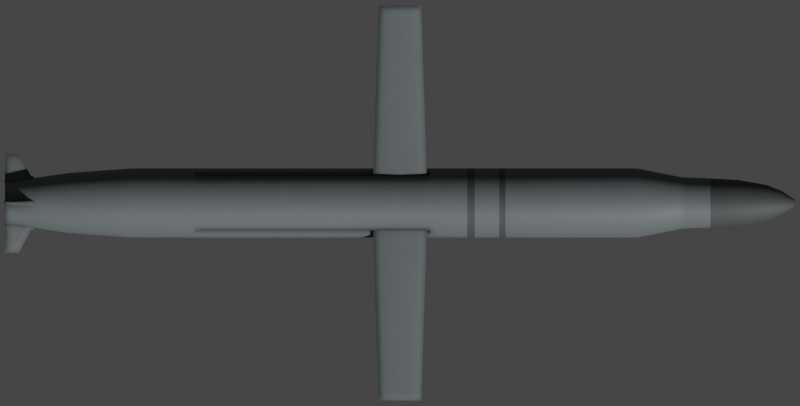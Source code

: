 # Source: Kalibr.blend  (saved by Blender 2.93.20; exported with 4.5.12 LTS)
import bpy
from mathutils import Matrix  # noqa: F401  (used for matrix-valued properties, if any)

bpy.ops.wm.read_factory_settings(use_empty=True)
scene = bpy.context.scene
scene.name = 'Scene'

# ---- collections
col_collection = bpy.data.collections.new('Collection'); scene.collection.children.link(col_collection)

# ---- materials (node trees are filled in below, after node groups)
mat_main = bpy.data.materials.new('Main')
mat_nose = bpy.data.materials.new('Nose')

# ---- node groups
ng_mk48_shader = bpy.data.node_groups.new('Mk48 Shader', 'ShaderNodeTree')
_s = ng_mk48_shader.interface.new_socket(name='BSDF', in_out='OUTPUT', socket_type='NodeSocketShader')
_s = ng_mk48_shader.interface.new_socket(name='Color', in_out='INPUT', socket_type='NodeSocketColor')
_s.default_value = (0.2529, 0.2529, 0.2529, 1.0)
_s = ng_mk48_shader.interface.new_socket(name='Roughness', in_out='INPUT', socket_type='NodeSocketFloat')
_s.subtype = 'FACTOR'
_s.default_value = 0.5
_s.min_value = 0.0
_s.max_value = 1.0
_s = ng_mk48_shader.interface.new_socket(name='Metallic', in_out='INPUT', socket_type='NodeSocketFloat')
_s.subtype = 'FACTOR'
_s.default_value = 1.0
_s.min_value = 0.0
_s.max_value = 1.0
_N = ng_mk48_shader.nodes; _L = ng_mk48_shader.links
n0 = _N.new('NodeGroupOutput'); n0.name = 'Group Output'; n0.location = (421, 0)
n1 = _N.new('ShaderNodeBsdfPrincipled'); n1.name = 'Principled BSDF'; n1.location = (131, 46)
n1.distribution = 'GGX'
n1.subsurface_method = 'BURLEY'
n1.inputs[3].default_value = 1.45
n1.inputs[27].default_value = (0.0, 0.0, 0.0, 1.0)
n1.inputs[28].default_value = 1.0
n2 = _N.new('ShaderNodeAmbientOcclusion'); n2.name = 'Ambient Occlusion'; n2.location = (-85, 128)
n2.samples = 8
n3 = _N.new('ShaderNodeBevel'); n3.name = 'Bevel'; n3.location = (-265, -248)
n3.inputs[0].default_value = 0.1
n4 = _N.new('NodeGroupInput'); n4.name = 'Mk48 Shader'; n4.location = (-468, -27)
n5 = _N.new('ShaderNodeNewGeometry'); n5.name = 'Geometry'; n5.location = (-875, -245)
n6 = _N.new('ShaderNodeBump'); n6.name = 'Bump'; n6.location = (-470, -299)
n6.inputs[0].default_value = 0.01
n6.inputs[1].default_value = 1.0
n6.inputs[2].default_value = 1.0
n7 = _N.new('ShaderNodeTexNoise'); n7.name = 'Noise Texture'; n7.location = (-671, -234)
n7.inputs[2].default_value = 2.0
_L.new(n1.outputs[0], n0.inputs[0])
_L.new(n2.outputs[0], n1.inputs[0])
_L.new(n4.outputs[0], n2.inputs[0])
_L.new(n4.outputs[1], n1.inputs[2])
_L.new(n4.outputs[2], n1.inputs[1])
_L.new(n3.outputs[0], n2.inputs[2])
_L.new(n5.outputs[0], n7.inputs[0])
_L.new(n7.outputs[0], n6.inputs[3])
_L.new(n6.outputs[0], n3.inputs[1])
_L.new(n3.outputs[0], n1.inputs[5])
n0.is_active_output = True
ng_auto_smooth = bpy.data.node_groups.new('Auto Smooth', 'GeometryNodeTree')
_s = ng_auto_smooth.interface.new_socket(name='Geometry', in_out='OUTPUT', socket_type='NodeSocketGeometry')
_s = ng_auto_smooth.interface.new_socket(name='Geometry', in_out='INPUT', socket_type='NodeSocketGeometry')
_s = ng_auto_smooth.interface.new_socket(name='Angle', in_out='INPUT', socket_type='NodeSocketFloat')
_s.subtype = 'ANGLE'
_s.min_value = 0.0
_s.max_value = 3.142
ng_auto_smooth.is_modifier = True
_N = ng_auto_smooth.nodes; _L = ng_auto_smooth.links
n0 = _N.new('NodeGroupOutput'); n0.name = 'Group Output'; n0.location = (480, -100)
n1 = _N.new('NodeGroupInput'); n1.name = 'Group Input'; n1.location = (-420, -300)
n2 = _N.new('NodeGroupInput'); n2.name = 'Group Input.001'; n2.location = (-60, -100)
n3 = _N.new('GeometryNodeSetShadeSmooth'); n3.name = 'Set Shade Smooth'; n3.location = (120, -100)
n3.domain = 'EDGE'
n4 = _N.new('GeometryNodeSetShadeSmooth'); n4.name = 'Set Shade Smooth.001'; n4.location = (300, -100)
n5 = _N.new('GeometryNodeInputMeshEdgeAngle'); n5.name = 'Edge Angle'; n5.location = (-420, -220)
n6 = _N.new('GeometryNodeInputEdgeSmooth'); n6.name = 'Is Edge Smooth'; n6.location = (-60, -160)
n7 = _N.new('GeometryNodeInputShadeSmooth'); n7.name = 'Is Face Smooth'; n7.location = (-240, -340)
n8 = _N.new('FunctionNodeBooleanMath'); n8.name = 'Boolean Math'; n8.location = (-60, -220)
n9 = _N.new('FunctionNodeCompare'); n9.name = 'Compare'; n9.location = (-240, -180)
n9.operation = 'LESS_EQUAL'
_L.new(n5.outputs[0], n9.inputs[0])
_L.new(n4.outputs[0], n0.inputs[0])
_L.new(n1.outputs[1], n9.inputs[1])
_L.new(n9.outputs[0], n8.inputs[0])
_L.new(n7.outputs[0], n8.inputs[1])
_L.new(n2.outputs[0], n3.inputs[0])
_L.new(n6.outputs[0], n3.inputs[1])
_L.new(n3.outputs[0], n4.inputs[0])
_L.new(n8.outputs[0], n3.inputs[2])
n0.is_active_output = True

# ---- material node trees
mat_main.use_nodes = True; mat_main.node_tree.nodes.clear()
_N = mat_main.node_tree.nodes; _L = mat_main.node_tree.links
n0 = _N.new('ShaderNodeOutputMaterial'); n0.name = 'Material Output'; n0.location = (300, 300)
n1 = _N.new('ShaderNodeGroup'); n1.name = 'Mk48 Shader'; n1.location = (95, 311)
n1.label = 'Mk48 Shader'
n1.node_tree = ng_mk48_shader
n1.inputs[0].default_value = (0.1192, 0.1386, 0.1424, 0.0)
n1.inputs[1].default_value = 0.6
n1.inputs[2].default_value = 0.0
_L.new(n1.outputs[0], n0.inputs[0])
n0.is_active_output = True
mat_nose.use_nodes = True; mat_nose.node_tree.nodes.clear()
_N = mat_nose.node_tree.nodes; _L = mat_nose.node_tree.links
n0 = _N.new('ShaderNodeOutputMaterial'); n0.name = 'Material Output'; n0.location = (300, 300)
n1 = _N.new('ShaderNodeGroup'); n1.name = 'Mk48 Shader'; n1.location = (95, 311)
n1.label = 'Mk48 Shader'
n1.node_tree = ng_mk48_shader
n1.inputs[0].default_value = (0.05382, 0.0621, 0.06372, 0.0)
n1.inputs[1].default_value = 0.65
n1.inputs[2].default_value = 0.0
_L.new(n1.outputs[0], n0.inputs[0])
n0.is_active_output = True

# ---- world
world_world = bpy.data.worlds.new('World'); scene.world = world_world
world_world.use_sun_shadow = False
world_world.sun_shadow_jitter_overblur = 0.0

# ---- cameras
cam_camera = bpy.data.cameras.new('Camera')
cam_camera.type = 'ORTHO'
cam_camera.clip_end = 100.0
cam_camera.ortho_scale = 8.1
cam_camera.show_mist = True

# ---- meshes
me_cylinder = bpy.data.meshes.new('Cylinder')
me_cylinder.from_pydata([(-4.0, 0.2104, 3.79e-08), (4.0, 0.03507, -8.207e-08), (-4.0, 0.2064, -0.04105), (4.0, 0.03439, -0.006841), (-4.0, 0.1944, -0.08052), (4.0, 0.0324, -0.01342), (-4.0, 0.1749, -0.1169), (4.0, 0.02916, -0.01948), (-4.0, 0.1488, -0.1488), (4.0, 0.0248, -0.0248), (-4.0, 0.1169, -0.1749), (4.0, 0.01948, -0.02916), (-4.0, 0.08052, -0.1944), (4.0, 0.01342, -0.0324), (-4.0, 0.04105, -0.2064), (4.0, 0.006841, -0.03439), (-4.0, 1.017e-07, -0.2104), (4.0, 1.358e-07, -0.03507), (-4.0, -0.04105, -0.2064), (4.0, -0.006841, -0.03439), (-4.0, -0.08052, -0.1944), (4.0, -0.01342, -0.0324), (-4.0, -0.1169, -0.1749), (4.0, -0.01948, -0.02916), (-4.0, -0.1488, -0.1488), (4.0, -0.0248, -0.0248), (-4.0, -0.1749, -0.1169), (4.0, -0.02916, -0.01948), (-4.0, -0.1944, -0.08052), (4.0, -0.0324, -0.01342), (-4.0, -0.2064, -0.04105), (4.0, -0.03439, -0.006841), (-4.0, -0.2104, 2.331e-07), (4.0, -0.03507, -8.207e-08), (-4.0, -0.2064, 0.04105), (4.0, -0.03439, 0.006841), (-4.0, -0.1944, 0.08052), (4.0, -0.0324, 0.01342), (-4.0, -0.1749, 0.1169), (4.0, -0.02916, 0.01948), (-4.0, -0.1488, 0.1488), (4.0, -0.0248, 0.0248), (-4.0, -0.1169, 0.1749), (4.0, -0.01948, 0.02916), (-4.0, -0.08052, 0.1944), (4.0, -0.01342, 0.0324), (-4.0, -0.04105, 0.2064), (4.0, -0.006841, 0.03439), (-4.0, 2.89e-07, 0.2104), (4.0, 1.67e-07, 0.03507), (-4.0, 0.04105, 0.2064), (4.0, 0.006841, 0.03439), (-4.0, 0.08052, 0.1944), (4.0, 0.01342, 0.0324), (-4.0, 0.1169, 0.1749), (4.0, 0.01948, 0.02916), (-4.0, 0.1488, 0.1488), (4.0, 0.0248, 0.0248), (-4.0, 0.1749, 0.1169), (4.0, 0.02916, 0.01948), (-4.0, 0.1944, 0.08052), (4.0, 0.0324, 0.01342), (-4.0, 0.2064, 0.04105), (4.0, 0.03439, 0.006841), (2.4, 0.3507, -3.802e-09), (2.4, 0.3439, -0.06841), (2.4, 0.324, -0.1342), (2.4, 0.2916, -0.1948), (2.4, 0.248, -0.248), (2.4, 0.1948, -0.2916), (2.4, 0.1342, -0.324), (2.4, 0.06841, -0.3439), (2.4, 7.445e-08, -0.3507), (2.4, -0.06841, -0.3439), (2.4, -0.1342, -0.324), (2.4, -0.1948, -0.2916), (2.4, -0.248, -0.248), (2.4, -0.2916, -0.1948), (2.4, -0.324, -0.1342), (2.4, -0.3439, -0.06841), (2.4, -0.3507, 6.126e-08), (2.4, -0.3439, 0.06841), (2.4, -0.324, 0.1342), (2.4, -0.2916, 0.1948), (2.4, -0.248, 0.248), (2.4, -0.1948, 0.2916), (2.4, -0.1342, 0.324), (2.4, -0.06841, 0.3439), (2.4, 3.866e-07, 0.3507), (2.4, 0.06841, 0.3439), (2.4, 0.1342, 0.324), (2.4, 0.1948, 0.2916), (2.4, 0.248, 0.248), (2.4, 0.2916, 0.1948), (2.4, 0.324, 0.1342), (2.4, 0.3439, 0.06841), (-2.72, 0.3439, -0.06841), (-2.72, 0.324, -0.1342), (-2.72, 0.2916, -0.1948), (-2.72, 0.248, -0.248), (-2.72, 0.1948, -0.2916), (-2.72, 0.1342, -0.324), (-2.72, 0.06841, -0.3439), (-2.72, 7.445e-08, -0.3507), (-2.72, -0.06841, -0.3439), (-2.72, -0.1342, -0.324), (-2.72, -0.1948, -0.2916), (-2.72, -0.248, -0.248), (-2.72, -0.2916, -0.1948), (-2.72, -0.324, -0.1342), (-2.72, -0.3439, -0.06841), (-2.72, -0.3507, 2.695e-07), (-2.72, -0.3439, 0.06841), (-2.72, -0.324, 0.1342), (-2.72, -0.2916, 0.1948), (-2.72, -0.248, 0.248), (-2.72, -0.1948, 0.2916), (-2.72, -0.1342, 0.324), (-2.72, -0.06841, 0.3439), (-2.72, 3.866e-07, 0.3507), (-2.72, 0.06841, 0.3439), (-2.72, 0.1342, 0.324), (-2.72, 0.1948, 0.2916), (-2.72, 0.248, 0.248), (-2.72, 0.2916, 0.1948), (-2.72, 0.324, 0.1342), (-2.72, 0.3439, 0.06841), (-2.72, 0.3507, -3.802e-09), (-3.36, 0.298, -0.05928), (-3.36, 0.2807, -0.1163), (-3.36, 0.2527, -0.1688), (-3.36, 0.2149, -0.2149), (-3.36, 0.1688, -0.2527), (-3.36, 0.1163, -0.2807), (-3.36, 0.05928, -0.298), (-3.36, 8.262e-08, -0.3039), (-3.36, -0.05928, -0.298), (-3.36, -0.1163, -0.2807), (-3.36, -0.1688, -0.2527), (-3.36, -0.2149, -0.2149), (-3.36, -0.2527, -0.1688), (-3.36, -0.2807, -0.1163), (-3.36, -0.298, -0.05928), (-3.36, -0.3039, 2.649e-07), (-3.36, -0.298, 0.05928), (-3.36, -0.2807, 0.1163), (-3.36, -0.2527, 0.1688), (-3.36, -0.2149, 0.2149), (-3.36, -0.1688, 0.2527), (-3.36, -0.1163, 0.2807), (-3.36, -0.05928, 0.298), (-3.36, 3.531e-07, 0.3039), (-3.36, 0.05928, 0.298), (-3.36, 0.1163, 0.2807), (-3.36, 0.1688, 0.2527), (-3.36, 0.2149, 0.2149), (-3.36, 0.2527, 0.1688), (-3.36, 0.2807, 0.1163), (-3.36, 0.298, 0.05928), (-3.36, 0.3039, 1.123e-08), (2.857, 0.2606, -2.614e-08), (2.857, 0.2556, -0.05084), (2.857, 0.2407, -0.09972), (2.857, 0.2167, -0.1448), (2.857, 0.1843, -0.1843), (2.857, 0.1448, -0.2167), (2.857, 0.09972, -0.2407), (2.857, 0.05084, -0.2556), (2.857, 9.197e-08, -0.2606), (2.857, -0.05084, -0.2556), (2.857, -0.09972, -0.2407), (2.857, -0.1448, -0.2167), (2.857, -0.1843, -0.1843), (2.857, -0.2167, -0.1448), (2.857, -0.2407, -0.09972), (2.857, -0.2556, -0.05084), (2.857, -0.2606, 2.035e-08), (2.857, -0.2556, 0.05084), (2.857, -0.2407, 0.09972), (2.857, -0.2167, 0.1448), (2.857, -0.1843, 0.1843), (2.857, -0.1448, 0.2167), (2.857, -0.09972, 0.2407), (2.857, -0.05084, 0.2556), (2.857, 3.239e-07, 0.2606), (2.857, 0.05084, 0.2556), (2.857, 0.09972, 0.2407), (2.857, 0.1448, 0.2167), (2.857, 0.1843, 0.1843), (2.857, 0.2167, 0.1448), (2.857, 0.2407, 0.09972), (2.857, 0.2556, 0.05084), (3.428, 0.2335, -3.951e-08), (3.428, 0.229, -0.04555), (3.428, 0.2157, -0.08935), (3.428, 0.1941, -0.1297), (3.428, 0.1651, -0.1651), (3.428, 0.1297, -0.1941), (3.428, 0.08935, -0.2157), (3.428, 0.04555, -0.229), (3.428, 9.678e-08, -0.2335), (3.428, -0.04555, -0.229), (3.428, -0.08935, -0.2157), (3.428, -0.1297, -0.1941), (3.428, -0.1651, -0.1651), (3.428, -0.1941, -0.1297), (3.428, -0.2157, -0.08935), (3.428, -0.229, -0.04555), (3.428, -0.2335, -2.791e-09), (3.428, -0.229, 0.04555), (3.428, -0.2157, 0.08935), (3.428, -0.1941, 0.1297), (3.428, -0.1651, 0.1651), (3.428, -0.1297, 0.1941), (3.428, -0.08935, 0.2157), (3.428, -0.04555, 0.229), (3.428, 3.046e-07, 0.2335), (3.428, 0.04555, 0.229), (3.428, 0.08935, 0.2157), (3.428, 0.1297, 0.1941), (3.428, 0.1651, 0.1651), (3.428, 0.1941, 0.1297), (3.428, 0.2157, 0.08935), (3.428, 0.229, 0.04555), (3.714, 0.1826, -5.247e-08), (3.714, 0.179, -0.03562), (3.714, 0.1687, -0.06986), (3.714, 0.1518, -0.1014), (3.714, 0.1291, -0.1291), (3.714, 0.1014, -0.1518), (3.714, 0.06986, -0.1687), (3.714, 0.03562, -0.179), (3.714, 1.062e-07, -0.1826), (3.714, -0.03562, -0.179), (3.714, -0.06986, -0.1687), (3.714, -0.1014, -0.1518), (3.714, -0.1291, -0.1291), (3.714, -0.1518, -0.1014), (3.714, -0.1687, -0.06986), (3.714, -0.179, -0.03562), (3.714, -0.1826, -2.758e-08), (3.714, -0.179, 0.03562), (3.714, -0.1687, 0.06986), (3.714, -0.1518, 0.1014), (3.714, -0.1291, 0.1291), (3.714, -0.1014, 0.1518), (3.714, -0.06986, 0.1687), (3.714, -0.03561, 0.179), (3.714, 2.687e-07, 0.1826), (3.714, 0.03562, 0.179), (3.714, 0.06986, 0.1687), (3.714, 0.1014, 0.1518), (3.714, 0.1291, 0.1291), (3.714, 0.1518, 0.1014), (3.714, 0.1687, 0.06986), (3.714, 0.179, 0.03561), (3.143, 0.244, -0.04853), (3.143, 0.2298, -0.09519), (3.143, 0.2068, -0.1382), (3.143, 0.1759, -0.1759), (3.143, 0.1382, -0.2068), (3.143, 0.09519, -0.2298), (3.143, 0.04853, -0.244), (3.143, 9.366e-08, -0.2488), (3.143, -0.04853, -0.244), (3.143, -0.09519, -0.2298), (3.143, -0.1382, -0.2068), (3.143, -0.1759, -0.1759), (3.143, -0.2068, -0.1382), (3.143, -0.2298, -0.09519), (3.143, -0.244, -0.04853), (3.143, -0.2488, 8.77e-09), (3.143, -0.244, 0.04853), (3.143, -0.2298, 0.09519), (3.143, -0.2068, 0.1382), (3.143, -0.1759, 0.1759), (3.143, -0.1382, 0.2068), (3.143, -0.09519, 0.2298), (3.143, -0.04853, 0.244), (3.143, 3.151e-07, 0.2488), (3.143, 0.04853, 0.244), (3.143, 0.09519, 0.2298), (3.143, 0.1382, 0.2068), (3.143, 0.1759, 0.1759), (3.143, 0.2068, 0.1382), (3.143, 0.2298, 0.09519), (3.143, 0.244, 0.04853), (3.143, 0.2488, -3.315e-08), (3.857, 0.1257, -6.295e-08), (3.857, 0.1233, -0.02453), (3.857, 0.1162, -0.04812), (3.857, 0.1045, -0.06986), (3.857, 0.08891, -0.08891), (3.857, 0.06986, -0.1045), (3.857, 0.04812, -0.1162), (3.857, 0.02453, -0.1233), (3.857, 1.175e-07, -0.1257), (3.857, -0.02453, -0.1233), (3.857, -0.04812, -0.1162), (3.857, -0.06986, -0.1045), (3.857, -0.08891, -0.08891), (3.857, -0.1045, -0.06986), (3.857, -0.1162, -0.04812), (3.857, -0.1233, -0.02453), (3.857, -0.1257, -4.857e-08), (3.857, -0.1233, 0.02453), (3.857, -0.1162, 0.04812), (3.857, -0.1045, 0.06986), (3.857, -0.08891, 0.08891), (3.857, -0.06986, 0.1045), (3.857, -0.04812, 0.1162), (3.857, -0.02453, 0.1233), (3.857, 2.295e-07, 0.1257), (3.857, 0.02453, 0.1233), (3.857, 0.04812, 0.1162), (3.857, 0.06986, 0.1045), (3.857, 0.08891, 0.08891), (3.857, 0.1045, 0.06986), (3.857, 0.1162, 0.04812), (3.857, 0.1233, 0.02453), (0.6809, 0.3507, -3.802e-09), (0.6809, 0.3439, -0.06841), (0.6809, 0.324, -0.1342), (0.6809, 0.2916, -0.1948), (0.6809, 0.248, -0.248), (0.6809, 0.1948, -0.2916), (0.6809, 0.1342, -0.324), (0.6809, 0.06841, -0.3439), (0.6809, 7.445e-08, -0.3507), (0.6809, -0.06841, -0.3439), (0.6809, -0.1342, -0.324), (0.6809, -0.1948, -0.2916), (0.6809, -0.248, -0.248), (0.6809, -0.2916, -0.1948), (0.6809, -0.324, -0.1342), (0.6809, -0.3439, -0.06841), (0.6809, -0.3507, 1.356e-07), (0.6809, -0.3439, 0.06841), (0.6809, -0.324, 0.1342), (0.6809, -0.2916, 0.1948), (0.6809, -0.248, 0.248), (0.6809, -0.1948, 0.2916), (0.6809, -0.1342, 0.324), (0.6809, -0.06841, 0.3439), (0.6809, 3.866e-07, 0.3507), (0.6809, 0.06841, 0.3439), (0.6809, 0.1342, 0.324), (0.6809, 0.1948, 0.2916), (0.6809, 0.248, 0.248), (0.6809, 0.2916, 0.1948), (0.6809, 0.324, 0.1342), (0.6809, 0.3439, 0.06841), (0.7565, 0.3507, -3.802e-09), (0.7565, 0.3439, -0.06841), (0.7565, 0.324, -0.1342), (0.7565, 0.2916, -0.1948), (0.7565, 0.248, -0.248), (0.7565, 0.1948, -0.2916), (0.7565, 0.1342, -0.324), (0.7565, 0.06841, -0.3439), (0.7565, 7.445e-08, -0.3507), (0.7565, -0.06841, -0.3439), (0.7565, -0.1342, -0.324), (0.7565, -0.1948, -0.2916), (0.7565, -0.248, -0.248), (0.7565, -0.2916, -0.1948), (0.7565, -0.324, -0.1342), (0.7565, -0.3439, -0.06841), (0.7565, -0.3507, 1.325e-07), (0.7565, -0.3439, 0.06841), (0.7565, -0.324, 0.1342), (0.7565, -0.2916, 0.1948), (0.7565, -0.248, 0.248), (0.7565, -0.1948, 0.2916), (0.7565, -0.1342, 0.324), (0.7565, -0.06841, 0.3439), (0.7565, 3.866e-07, 0.3507), (0.7565, 0.06841, 0.3439), (0.7565, 0.1342, 0.324), (0.7565, 0.1948, 0.2916), (0.7565, 0.248, 0.248), (0.7565, 0.2916, 0.1948), (0.7565, 0.324, 0.1342), (0.7565, 0.3439, 0.06841), (1.005, 0.3507, -3.802e-09), (1.005, 0.3439, -0.06841), (1.005, 0.324, -0.1342), (1.005, 0.2916, -0.1948), (1.005, 0.248, -0.248), (1.005, 0.1948, -0.2916), (1.005, 0.1342, -0.324), (1.005, 0.06841, -0.3439), (1.005, 7.445e-08, -0.3507), (1.005, -0.06841, -0.3439), (1.005, -0.1342, -0.324), (1.005, -0.1948, -0.2916), (1.005, -0.248, -0.248), (1.005, -0.2916, -0.1948), (1.005, -0.324, -0.1342), (1.005, -0.3439, -0.06841), (1.005, -0.3507, 8.171e-08), (1.005, -0.3439, 0.06841), (1.005, -0.324, 0.1342), (1.005, -0.2916, 0.1948), (1.005, -0.248, 0.248), (1.005, -0.1948, 0.2916), (1.005, -0.1342, 0.324), (1.005, -0.06841, 0.3439), (1.005, 3.866e-07, 0.3507), (1.005, 0.06841, 0.3439), (1.005, 0.1342, 0.324), (1.005, 0.1948, 0.2916), (1.005, 0.248, 0.248), (1.005, 0.2916, 0.1948), (1.005, 0.324, 0.1342), (1.005, 0.3439, 0.06841), (1.069, 0.3507, -3.802e-09), (1.069, 0.3439, -0.06841), (1.069, 0.324, -0.1342), (1.069, 0.2916, -0.1948), (1.069, 0.248, -0.248), (1.069, 0.1948, -0.2916), (1.069, 0.1342, -0.324), (1.069, 0.06841, -0.3439), (1.069, 7.445e-08, -0.3507), (1.069, -0.06841, -0.3439), (1.069, -0.1342, -0.324), (1.069, -0.1948, -0.2916), (1.069, -0.248, -0.248), (1.069, -0.2916, -0.1948), (1.069, -0.324, -0.1342), (1.069, -0.3439, -0.06841), (1.069, -0.3507, 7.908e-08), (1.069, -0.3439, 0.06841), (1.069, -0.324, 0.1342), (1.069, -0.2916, 0.1948), (1.069, -0.248, 0.248), (1.069, -0.1948, 0.2916), (1.069, -0.1342, 0.324), (1.069, -0.06841, 0.3439), (1.069, 3.866e-07, 0.3507), (1.069, 0.06841, 0.3439), (1.069, 0.1342, 0.324), (1.069, 0.1948, 0.2916), (1.069, 0.248, 0.248), (1.069, 0.2916, 0.1948), (1.069, 0.324, 0.1342), (1.069, 0.3439, 0.06841)], [], [(288, 1, 3, 289), (289, 3, 5, 290), (290, 5, 7, 291), (291, 7, 9, 292), (292, 9, 11, 293), (293, 11, 13, 294), (294, 13, 15, 295), (295, 15, 17, 296), (296, 17, 19, 297), (297, 19, 21, 298), (298, 21, 23, 299), (299, 23, 25, 300), (300, 25, 27, 301), (301, 27, 29, 302), (302, 29, 31, 303), (303, 31, 33, 304), (304, 33, 35, 305), (305, 35, 37, 306), (306, 37, 39, 307), (307, 39, 41, 308), (308, 41, 43, 309), (309, 43, 45, 310), (310, 45, 47, 311), (311, 47, 49, 312), (312, 49, 51, 313), (313, 51, 53, 314), (314, 53, 55, 315), (315, 55, 57, 316), (316, 57, 59, 317), (317, 59, 61, 318), (3, 1, 63, 61, 59, 57, 55, 53, 51, 49, 47, 45, 43, 41, 39, 37, 35, 33, 31, 29, 27, 25, 23, 21, 19, 17, 15, 13, 11, 9, 7, 5), (318, 61, 63, 319), (319, 63, 1, 288), (0, 2, 4, 6, 8, 10, 12, 14, 16, 18, 20, 22, 24, 26, 28, 30, 32, 34, 36, 38, 40, 42, 44, 46, 48, 50, 52, 54, 56, 58, 60, 62), (447, 95, 64, 416), (446, 94, 95, 447), (445, 93, 94, 446), (444, 92, 93, 445), (443, 91, 92, 444), (442, 90, 91, 443), (441, 89, 90, 442), (440, 88, 89, 441), (439, 87, 88, 440), (438, 86, 87, 439), (437, 85, 86, 438), (436, 84, 85, 437), (435, 83, 84, 436), (434, 82, 83, 435), (433, 81, 82, 434), (432, 80, 81, 433), (431, 79, 80, 432), (430, 78, 79, 431), (429, 77, 78, 430), (428, 76, 77, 429), (427, 75, 76, 428), (426, 74, 75, 427), (425, 73, 74, 426), (424, 72, 73, 425), (423, 71, 72, 424), (422, 70, 71, 423), (421, 69, 70, 422), (420, 68, 69, 421), (419, 67, 68, 420), (418, 66, 67, 419), (417, 65, 66, 418), (416, 64, 65, 417), (159, 127, 96, 128), (128, 96, 97, 129), (129, 97, 98, 130), (130, 98, 99, 131), (131, 99, 100, 132), (132, 100, 101, 133), (133, 101, 102, 134), (134, 102, 103, 135), (135, 103, 104, 136), (136, 104, 105, 137), (137, 105, 106, 138), (138, 106, 107, 139), (139, 107, 108, 140), (140, 108, 109, 141), (141, 109, 110, 142), (142, 110, 111, 143), (143, 111, 112, 144), (144, 112, 113, 145), (145, 113, 114, 146), (146, 114, 115, 147), (147, 115, 116, 148), (148, 116, 117, 149), (149, 117, 118, 150), (150, 118, 119, 151), (151, 119, 120, 152), (152, 120, 121, 153), (153, 121, 122, 154), (154, 122, 123, 155), (155, 123, 124, 156), (156, 124, 125, 157), (157, 125, 126, 158), (158, 126, 127, 159), (62, 158, 159, 0), (60, 157, 158, 62), (58, 156, 157, 60), (56, 155, 156, 58), (54, 154, 155, 56), (52, 153, 154, 54), (50, 152, 153, 52), (48, 151, 152, 50), (46, 150, 151, 48), (44, 149, 150, 46), (42, 148, 149, 44), (40, 147, 148, 42), (38, 146, 147, 40), (36, 145, 146, 38), (34, 144, 145, 36), (32, 143, 144, 34), (30, 142, 143, 32), (28, 141, 142, 30), (26, 140, 141, 28), (24, 139, 140, 26), (22, 138, 139, 24), (20, 137, 138, 22), (18, 136, 137, 20), (16, 135, 136, 18), (14, 134, 135, 16), (12, 133, 134, 14), (10, 132, 133, 12), (8, 131, 132, 10), (6, 130, 131, 8), (4, 129, 130, 6), (2, 128, 129, 4), (0, 159, 128, 2), (95, 191, 160, 64), (94, 190, 191, 95), (93, 189, 190, 94), (92, 188, 189, 93), (91, 187, 188, 92), (90, 186, 187, 91), (89, 185, 186, 90), (88, 184, 185, 89), (87, 183, 184, 88), (86, 182, 183, 87), (85, 181, 182, 86), (84, 180, 181, 85), (83, 179, 180, 84), (82, 178, 179, 83), (81, 177, 178, 82), (80, 176, 177, 81), (79, 175, 176, 80), (78, 174, 175, 79), (77, 173, 174, 78), (76, 172, 173, 77), (75, 171, 172, 76), (74, 170, 171, 75), (73, 169, 170, 74), (72, 168, 169, 73), (71, 167, 168, 72), (70, 166, 167, 71), (69, 165, 166, 70), (68, 164, 165, 69), (67, 163, 164, 68), (66, 162, 163, 67), (65, 161, 162, 66), (64, 160, 161, 65), (286, 223, 192, 287), (285, 222, 223, 286), (284, 221, 222, 285), (283, 220, 221, 284), (282, 219, 220, 283), (281, 218, 219, 282), (280, 217, 218, 281), (279, 216, 217, 280), (278, 215, 216, 279), (277, 214, 215, 278), (276, 213, 214, 277), (275, 212, 213, 276), (274, 211, 212, 275), (273, 210, 211, 274), (272, 209, 210, 273), (271, 208, 209, 272), (270, 207, 208, 271), (269, 206, 207, 270), (268, 205, 206, 269), (267, 204, 205, 268), (266, 203, 204, 267), (265, 202, 203, 266), (264, 201, 202, 265), (263, 200, 201, 264), (262, 199, 200, 263), (261, 198, 199, 262), (260, 197, 198, 261), (259, 196, 197, 260), (258, 195, 196, 259), (257, 194, 195, 258), (256, 193, 194, 257), (287, 192, 193, 256), (223, 255, 224, 192), (222, 254, 255, 223), (221, 253, 254, 222), (220, 252, 253, 221), (219, 251, 252, 220), (218, 250, 251, 219), (217, 249, 250, 218), (216, 248, 249, 217), (215, 247, 248, 216), (214, 246, 247, 215), (213, 245, 246, 214), (212, 244, 245, 213), (211, 243, 244, 212), (210, 242, 243, 211), (209, 241, 242, 210), (208, 240, 241, 209), (207, 239, 240, 208), (206, 238, 239, 207), (205, 237, 238, 206), (204, 236, 237, 205), (203, 235, 236, 204), (202, 234, 235, 203), (201, 233, 234, 202), (200, 232, 233, 201), (199, 231, 232, 200), (198, 230, 231, 199), (197, 229, 230, 198), (196, 228, 229, 197), (195, 227, 228, 196), (194, 226, 227, 195), (193, 225, 226, 194), (192, 224, 225, 193), (160, 287, 256, 161), (161, 256, 257, 162), (162, 257, 258, 163), (163, 258, 259, 164), (164, 259, 260, 165), (165, 260, 261, 166), (166, 261, 262, 167), (167, 262, 263, 168), (168, 263, 264, 169), (169, 264, 265, 170), (170, 265, 266, 171), (171, 266, 267, 172), (172, 267, 268, 173), (173, 268, 269, 174), (174, 269, 270, 175), (175, 270, 271, 176), (176, 271, 272, 177), (177, 272, 273, 178), (178, 273, 274, 179), (179, 274, 275, 180), (180, 275, 276, 181), (181, 276, 277, 182), (182, 277, 278, 183), (183, 278, 279, 184), (184, 279, 280, 185), (185, 280, 281, 186), (186, 281, 282, 187), (187, 282, 283, 188), (188, 283, 284, 189), (189, 284, 285, 190), (190, 285, 286, 191), (191, 286, 287, 160), (255, 319, 288, 224), (254, 318, 319, 255), (253, 317, 318, 254), (252, 316, 317, 253), (251, 315, 316, 252), (250, 314, 315, 251), (249, 313, 314, 250), (248, 312, 313, 249), (247, 311, 312, 248), (246, 310, 311, 247), (245, 309, 310, 246), (244, 308, 309, 245), (243, 307, 308, 244), (242, 306, 307, 243), (241, 305, 306, 242), (240, 304, 305, 241), (239, 303, 304, 240), (238, 302, 303, 239), (237, 301, 302, 238), (236, 300, 301, 237), (235, 299, 300, 236), (234, 298, 299, 235), (233, 297, 298, 234), (232, 296, 297, 233), (231, 295, 296, 232), (230, 294, 295, 231), (229, 293, 294, 230), (228, 292, 293, 229), (227, 291, 292, 228), (226, 290, 291, 227), (225, 289, 290, 226), (224, 288, 289, 225), (127, 320, 321, 96), (96, 321, 322, 97), (97, 322, 323, 98), (98, 323, 324, 99), (99, 324, 325, 100), (100, 325, 326, 101), (101, 326, 327, 102), (102, 327, 328, 103), (103, 328, 329, 104), (104, 329, 330, 105), (105, 330, 331, 106), (106, 331, 332, 107), (107, 332, 333, 108), (108, 333, 334, 109), (109, 334, 335, 110), (110, 335, 336, 111), (111, 336, 337, 112), (112, 337, 338, 113), (113, 338, 339, 114), (114, 339, 340, 115), (115, 340, 341, 116), (116, 341, 342, 117), (117, 342, 343, 118), (118, 343, 344, 119), (119, 344, 345, 120), (120, 345, 346, 121), (121, 346, 347, 122), (122, 347, 348, 123), (123, 348, 349, 124), (124, 349, 350, 125), (125, 350, 351, 126), (126, 351, 320, 127), (320, 352, 353, 321), (321, 353, 354, 322), (322, 354, 355, 323), (323, 355, 356, 324), (324, 356, 357, 325), (325, 357, 358, 326), (326, 358, 359, 327), (327, 359, 360, 328), (328, 360, 361, 329), (329, 361, 362, 330), (330, 362, 363, 331), (331, 363, 364, 332), (332, 364, 365, 333), (333, 365, 366, 334), (334, 366, 367, 335), (335, 367, 368, 336), (336, 368, 369, 337), (337, 369, 370, 338), (338, 370, 371, 339), (339, 371, 372, 340), (340, 372, 373, 341), (341, 373, 374, 342), (342, 374, 375, 343), (343, 375, 376, 344), (344, 376, 377, 345), (345, 377, 378, 346), (346, 378, 379, 347), (347, 379, 380, 348), (348, 380, 381, 349), (349, 381, 382, 350), (350, 382, 383, 351), (351, 383, 352, 320), (352, 384, 385, 353), (353, 385, 386, 354), (354, 386, 387, 355), (355, 387, 388, 356), (356, 388, 389, 357), (357, 389, 390, 358), (358, 390, 391, 359), (359, 391, 392, 360), (360, 392, 393, 361), (361, 393, 394, 362), (362, 394, 395, 363), (363, 395, 396, 364), (364, 396, 397, 365), (365, 397, 398, 366), (366, 398, 399, 367), (367, 399, 400, 368), (368, 400, 401, 369), (369, 401, 402, 370), (370, 402, 403, 371), (371, 403, 404, 372), (372, 404, 405, 373), (373, 405, 406, 374), (374, 406, 407, 375), (375, 407, 408, 376), (376, 408, 409, 377), (377, 409, 410, 378), (378, 410, 411, 379), (379, 411, 412, 380), (380, 412, 413, 381), (381, 413, 414, 382), (382, 414, 415, 383), (383, 415, 384, 352), (384, 416, 417, 385), (385, 417, 418, 386), (386, 418, 419, 387), (387, 419, 420, 388), (388, 420, 421, 389), (389, 421, 422, 390), (390, 422, 423, 391), (391, 423, 424, 392), (392, 424, 425, 393), (393, 425, 426, 394), (394, 426, 427, 395), (395, 427, 428, 396), (396, 428, 429, 397), (397, 429, 430, 398), (398, 430, 431, 399), (399, 431, 432, 400), (400, 432, 433, 401), (401, 433, 434, 402), (402, 434, 435, 403), (403, 435, 436, 404), (404, 436, 437, 405), (405, 437, 438, 406), (406, 438, 439, 407), (407, 439, 440, 408), (408, 440, 441, 409), (409, 441, 442, 410), (410, 442, 443, 411), (411, 443, 444, 412), (412, 444, 445, 413), (413, 445, 446, 414), (414, 446, 447, 415), (415, 447, 416, 384)])
me_cylinder.polygons.foreach_set('use_smooth', [True] * 418)
me_cylinder.polygons.foreach_set('material_index', [1, 1, 1, 1, 1, 1, 1, 1, 1, 1, 1, 1, 1, 1, 1, 1, 1, 1, 1, 1, 1, 1, 1, 1, 1, 1, 1, 1, 1, 1, 1, 1, 1, 0, 0, 0, 0, 0, 0, 0, 0, 0, 0, 0, 0, 0, 0, 0, 0, 0, 0, 0, 0, 0, 0, 0, 0, 0, 0, 0, 0, 0, 0, 0, 0, 0, 0, 0, 0, 0, 0, 0, 0, 0, 0, 0, 0, 0, 0, 0, 0, 0, 0, 0, 0, 0, 0, 0, 0, 0, 0, 0, 0, 0, 0, 0, 0, 0, 0, 0, 0, 0, 0, 0, 0, 0, 0, 0, 0, 0, 0, 0, 0, 0, 0, 0, 0, 0, 0, 0, 0, 0, 0, 0, 0, 0, 0, 0, 0, 0, 0, 0, 0, 0, 0, 0, 0, 0, 0, 0, 0, 0, 0, 0, 0, 0, 0, 0, 0, 0, 0, 0, 0, 0, 0, 0, 0, 0, 0, 0, 0, 0, 1, 1, 1, 1, 1, 1, 1, 1, 1, 1, 1, 1, 1, 1, 1, 1, 1, 1, 1, 1, 1, 1, 1, 1, 1, 1, 1, 1, 1, 1, 1, 1, 1, 1, 1, 1, 1, 1, 1, 1, 1, 1, 1, 1, 1, 1, 1, 1, 1, 1, 1, 1, 1, 1, 1, 1, 1, 1, 1, 1, 1, 1, 1, 1, 0, 0, 0, 0, 0, 0, 0, 0, 0, 0, 0, 0, 0, 0, 0, 0, 0, 0, 0, 0, 0, 0, 0, 0, 0, 0, 0, 0, 0, 0, 0, 0, 1, 1, 1, 1, 1, 1, 1, 1, 1, 1, 1, 1, 1, 1, 1, 1, 1, 1, 1, 1, 1, 1, 1, 1, 1, 1, 1, 1, 1, 1, 1, 1, 0, 0, 0, 0, 0, 0, 0, 0, 0, 0, 0, 0, 0, 0, 0, 0, 0, 0, 0, 0, 0, 0, 0, 0, 0, 0, 0, 0, 0, 0, 0, 0, 1, 1, 1, 1, 1, 1, 1, 1, 1, 1, 1, 1, 1, 1, 1, 1, 1, 1, 1, 1, 1, 1, 1, 1, 1, 1, 1, 1, 1, 1, 1, 1, 0, 0, 0, 0, 0, 0, 0, 0, 0, 0, 0, 0, 0, 0, 0, 0, 0, 0, 0, 0, 0, 0, 0, 0, 0, 0, 0, 0, 0, 0, 0, 0, 1, 1, 1, 1, 1, 1, 1, 1, 1, 1, 1, 1, 1, 1, 1, 1, 1, 1, 1, 1, 1, 1, 1, 1, 1, 1, 1, 1, 1, 1, 1, 1])
_k = set([(160, 161), (160, 191), (161, 162), (162, 163), (163, 164), (164, 165), (165, 166), (166, 167), (167, 168), (168, 169), (169, 170), (170, 171), (171, 172), (172, 173), (173, 174), (174, 175), (175, 176), (176, 177), (177, 178), (178, 179), (179, 180), (180, 181), (181, 182), (182, 183), (183, 184), (184, 185), (185, 186), (186, 187), (187, 188), (188, 189), (189, 190), (190, 191)])
me_cylinder.attributes.new('sharp_edge', 'BOOLEAN', 'EDGE').data.foreach_set('value', [ (min(e.vertices), max(e.vertices)) in _k for e in me_cylinder.edges])
_uv = me_cylinder.uv_layers.new(name='UVMap')
_uv.uv.foreach_set('vector', [1.0, 0.9911, 1.0, 1.0, 0.9688, 1.0, 0.9688, 0.9911, 0.9688, 0.9911, 0.9688, 1.0, 0.9375, 1.0, 0.9375, 0.9911, 0.9375, 0.9911, 0.9375, 1.0, 0.9062, 1.0, 0.9062, 0.9911, 0.9062, 0.9911, 0.9062, 1.0, 0.875, 1.0, 0.875, 0.9911, 0.875, 0.9911, 0.875, 1.0, 0.8438, 1.0, 0.8438, 0.9911, 0.8438, 0.9911, 0.8438, 1.0, 0.8125, 1.0, 0.8125, 0.9911, 0.8125, 0.9911, 0.8125, 1.0, 0.7812, 1.0, 0.7812, 0.9911, 0.7812, 0.9911, 0.7812, 1.0, 0.75, 1.0, 0.75, 0.9911, 0.75, 0.9911, 0.75, 1.0, 0.7188, 1.0, 0.7188, 0.9911, 0.7188, 0.9911, 0.7188, 1.0, 0.6875, 1.0, 0.6875, 0.9911, 0.6875, 0.9911, 0.6875, 1.0, 0.6562, 1.0, 0.6562, 0.9911, 0.6562, 0.9911, 0.6562, 1.0, 0.625, 1.0, 0.625, 0.9911, 0.625, 0.9911, 0.625, 1.0, 0.5938, 1.0, 0.5938, 0.9911, 0.5938, 0.9911, 0.5938, 1.0, 0.5625, 1.0, 0.5625, 0.9911, 0.5625, 0.9911, 0.5625, 1.0, 0.5312, 1.0, 0.5312, 0.9911, 0.5312, 0.9911, 0.5312, 1.0, 0.5, 1.0, 0.5, 0.9911, 0.5, 0.9911, 0.5, 1.0, 0.4688, 1.0, 0.4688, 0.9911, 0.4688, 0.9911, 0.4688, 1.0, 0.4375, 1.0, 0.4375, 0.9911, 0.4375, 0.9911, 0.4375, 1.0, 0.4062, 1.0, 0.4062, 0.9911, 0.4062, 0.9911, 0.4062, 1.0, 0.375, 1.0, 0.375, 0.9911, 0.375, 0.9911, 0.375, 1.0, 0.3438, 1.0, 0.3438, 0.9911, 0.3438, 0.9911, 0.3438, 1.0, 0.3125, 1.0, 0.3125, 0.9911, 0.3125, 0.9911, 0.3125, 1.0, 0.2812, 1.0, 0.2812, 0.9911, 0.2812, 0.9911, 0.2812, 1.0, 0.25, 1.0, 0.25, 0.9911, 0.25, 0.9911, 0.25, 1.0, 0.2188, 1.0, 0.2188, 0.9911, 0.2188, 0.9911, 0.2188, 1.0, 0.1875, 1.0, 0.1875, 0.9911, 0.1875, 0.9911, 0.1875, 1.0, 0.1562, 1.0, 0.1562, 0.9911, 0.1562, 0.9911, 0.1562, 1.0, 0.125, 1.0, 0.125, 0.9911, 0.125, 0.9911, 0.125, 1.0, 0.09375, 1.0, 0.09375, 0.9911, 0.09375, 0.9911, 0.09375, 1.0, 0.0625, 1.0, 0.0625, 0.9911, 0.2968, 0.4854, 0.25, 0.49, 0.2032, 0.4854, 0.1582, 0.4717, 0.1167, 0.4496, 0.08029, 0.4197, 0.05045, 0.3833, 0.02827, 0.3418, 0.01461, 0.2968, 0.01, 0.25, 0.01461, 0.2032, 0.02827, 0.1582, 0.05045, 0.1167, 0.08029, 0.08029, 0.1167, 0.05045, 0.1582, 0.02827, 0.2032, 0.01461, 0.25, 0.01, 0.2968, 0.01461, 0.3418, 0.02827, 0.3833, 0.05045, 0.4197, 0.08029, 0.4496, 0.1167, 0.4717, 0.1582, 0.4854, 0.2032, 0.49, 0.25, 0.4854, 0.2968, 0.4717, 0.3418, 0.4496, 0.3833, 0.4197, 0.4197, 0.3833, 0.4496, 0.3418, 0.4717, 0.0625, 0.9911, 0.0625, 1.0, 0.03125, 1.0, 0.03125, 0.9911, 0.03125, 0.9911, 0.03125, 1.0, 0.0, 1.0, 0.0, 0.9911, 0.75, 0.49, 0.7968, 0.4854, 0.8418, 0.4717, 0.8833, 0.4496, 0.9197, 0.4197, 0.9496, 0.3833, 0.9717, 0.3418, 0.9854, 0.2968, 0.99, 0.25, 0.9854, 0.2032, 0.9717, 0.1582, 0.9496, 0.1167, 0.9197, 0.08029, 0.8833, 0.05045, 0.8418, 0.02827, 0.7968, 0.01461, 0.75, 0.01, 0.7032, 0.01461, 0.6582, 0.02827, 0.6167, 0.05045, 0.5803, 0.08029, 0.5504, 0.1167, 0.5283, 0.1582, 0.5146, 0.2032, 0.51, 0.25, 0.5146, 0.2968, 0.5283, 0.3418, 0.5504, 0.3833, 0.5803, 0.4197, 0.6167, 0.4496, 0.6582, 0.4717, 0.7032, 0.4854, 0.03125, 0.8726, 0.03125, 0.9, 0.0, 0.9, 0.0, 0.8726, 0.0625, 0.8726, 0.0625, 0.9, 0.03125, 0.9, 0.03125, 0.8726, 0.09375, 0.8726, 0.09375, 0.9, 0.0625, 0.9, 0.0625, 0.8726, 0.125, 0.8726, 0.125, 0.9, 0.09375, 0.9, 0.09375, 0.8726, 0.1562, 0.8726, 0.1562, 0.9, 0.125, 0.9, 0.125, 0.8726, 0.1875, 0.8726, 0.1875, 0.9, 0.1562, 0.9, 0.1562, 0.8726, 0.2188, 0.8726, 0.2188, 0.9, 0.1875, 0.9, 0.1875, 0.8726, 0.25, 0.8726, 0.25, 0.9, 0.2188, 0.9, 0.2188, 0.8726, 0.2812, 0.8726, 0.2812, 0.9, 0.25, 0.9, 0.25, 0.8726, 0.3125, 0.8726, 0.3125, 0.9, 0.2812, 0.9, 0.2812, 0.8726, 0.3438, 0.8726, 0.3438, 0.9, 0.3125, 0.9, 0.3125, 0.8726, 0.375, 0.8726, 0.375, 0.9, 0.3438, 0.9, 0.3438, 0.8726, 0.4062, 0.8726, 0.4063, 0.9, 0.375, 0.9, 0.375, 0.8726, 0.4375, 0.8726, 0.4375, 0.9, 0.4063, 0.9, 0.4062, 0.8726, 0.4688, 0.8726, 0.4688, 0.9, 0.4375, 0.9, 0.4375, 0.8726, 0.5, 0.8726, 0.5, 0.9, 0.4688, 0.9, 0.4688, 0.8726, 0.5312, 0.8726, 0.5312, 0.9, 0.5, 0.9, 0.5, 0.8726, 0.5625, 0.8726, 0.5625, 0.9, 0.5312, 0.9, 0.5312, 0.8726, 0.5938, 0.8726, 0.5938, 0.9, 0.5625, 0.9, 0.5625, 0.8726, 0.625, 0.8726, 0.625, 0.9, 0.5938, 0.9, 0.5938, 0.8726, 0.6562, 0.8726, 0.6562, 0.9, 0.625, 0.9, 0.625, 0.8726, 0.6875, 0.8726, 0.6875, 0.9, 0.6562, 0.9, 0.6562, 0.8726, 0.7188, 0.8726, 0.7188, 0.9, 0.6875, 0.9, 0.6875, 0.8726, 0.75, 0.8726, 0.75, 0.9, 0.7188, 0.9, 0.7188, 0.8726, 0.7813, 0.8726, 0.7812, 0.9, 0.75, 0.9, 0.75, 0.8726, 0.8125, 0.8726, 0.8125, 0.9, 0.7812, 0.9, 0.7813, 0.8726, 0.8438, 0.8726, 0.8438, 0.9, 0.8125, 0.9, 0.8125, 0.8726, 0.875, 0.8726, 0.875, 0.9, 0.8438, 0.9, 0.8438, 0.8726, 0.9063, 0.8726, 0.9062, 0.9, 0.875, 0.9, 0.875, 0.8726, 0.9375, 0.8726, 0.9375, 0.9, 0.9062, 0.9, 0.9063, 0.8726, 0.9688, 0.8726, 0.9687, 0.9, 0.9375, 0.9, 0.9375, 0.8726, 1.0, 0.8726, 1.0, 0.9, 0.9687, 0.9, 0.9688, 0.8726, 1.0, 0.54, 1.0, 0.58, 0.9688, 0.58, 0.9688, 0.54, 0.9688, 0.54, 0.9688, 0.58, 0.9375, 0.58, 0.9375, 0.54, 0.9375, 0.54, 0.9375, 0.58, 0.9062, 0.58, 0.9062, 0.54, 0.9062, 0.54, 0.9062, 0.58, 0.875, 0.58, 0.875, 0.54, 0.875, 0.54, 0.875, 0.58, 0.8438, 0.58, 0.8438, 0.54, 0.8438, 0.54, 0.8438, 0.58, 0.8125, 0.58, 0.8125, 0.54, 0.8125, 0.54, 0.8125, 0.58, 0.7812, 0.58, 0.7812, 0.54, 0.7812, 0.54, 0.7812, 0.58, 0.75, 0.58, 0.75, 0.54, 0.75, 0.54, 0.75, 0.58, 0.7188, 0.58, 0.7188, 0.54, 0.7188, 0.54, 0.7188, 0.58, 0.6875, 0.58, 0.6875, 0.54, 0.6875, 0.54, 0.6875, 0.58, 0.6562, 0.58, 0.6562, 0.54, 0.6562, 0.54, 0.6562, 0.58, 0.625, 0.58, 0.625, 0.54, 0.625, 0.54, 0.625, 0.58, 0.5938, 0.58, 0.5938, 0.54, 0.5938, 0.54, 0.5938, 0.58, 0.5625, 0.58, 0.5625, 0.54, 0.5625, 0.54, 0.5625, 0.58, 0.5312, 0.58, 0.5312, 0.54, 0.5312, 0.54, 0.5312, 0.58, 0.5, 0.58, 0.5, 0.54, 0.5, 0.54, 0.5, 0.58, 0.4688, 0.58, 0.4688, 0.54, 0.4688, 0.54, 0.4688, 0.58, 0.4375, 0.58, 0.4375, 0.54, 0.4375, 0.54, 0.4375, 0.58, 0.4062, 0.58, 0.4062, 0.54, 0.4062, 0.54, 0.4062, 0.58, 0.375, 0.58, 0.375, 0.54, 0.375, 0.54, 0.375, 0.58, 0.3438, 0.58, 0.3438, 0.54, 0.3438, 0.54, 0.3438, 0.58, 0.3125, 0.58, 0.3125, 0.54, 0.3125, 0.54, 0.3125, 0.58, 0.2812, 0.58, 0.2812, 0.54, 0.2812, 0.54, 0.2812, 0.58, 0.25, 0.58, 0.25, 0.54, 0.25, 0.54, 0.25, 0.58, 0.2188, 0.58, 0.2188, 0.54, 0.2188, 0.54, 0.2188, 0.58, 0.1875, 0.58, 0.1875, 0.54, 0.1875, 0.54, 0.1875, 0.58, 0.1562, 0.58, 0.1562, 0.54, 0.1562, 0.54, 0.1562, 0.58, 0.125, 0.58, 0.125, 0.54, 0.125, 0.54, 0.125, 0.58, 0.09375, 0.58, 0.09375, 0.54, 0.09375, 0.54, 0.09375, 0.58, 0.0625, 0.58, 0.0625, 0.54, 0.0625, 0.54, 0.0625, 0.58, 0.03125, 0.58, 0.03125, 0.54, 0.03125, 0.54, 0.03125, 0.58, 0.0, 0.58, 0.0, 0.54, 0.03125, 0.5, 0.03125, 0.54, 0.0, 0.54, 0.0, 0.5, 0.0625, 0.5, 0.0625, 0.54, 0.03125, 0.54, 0.03125, 0.5, 0.09375, 0.5, 0.09375, 0.54, 0.0625, 0.54, 0.0625, 0.5, 0.125, 0.5, 0.125, 0.54, 0.09375, 0.54, 0.09375, 0.5, 0.1562, 0.5, 0.1562, 0.54, 0.125, 0.54, 0.125, 0.5, 0.1875, 0.5, 0.1875, 0.54, 0.1562, 0.54, 0.1562, 0.5, 0.2188, 0.5, 0.2188, 0.54, 0.1875, 0.54, 0.1875, 0.5, 0.25, 0.5, 0.25, 0.54, 0.2188, 0.54, 0.2188, 0.5, 0.2812, 0.5, 0.2812, 0.54, 0.25, 0.54, 0.25, 0.5, 0.3125, 0.5, 0.3125, 0.54, 0.2812, 0.54, 0.2812, 0.5, 0.3438, 0.5, 0.3438, 0.54, 0.3125, 0.54, 0.3125, 0.5, 0.375, 0.5, 0.375, 0.54, 0.3438, 0.54, 0.3438, 0.5, 0.4062, 0.5, 0.4062, 0.54, 0.375, 0.54, 0.375, 0.5, 0.4375, 0.5, 0.4375, 0.54, 0.4062, 0.54, 0.4062, 0.5, 0.4688, 0.5, 0.4688, 0.54, 0.4375, 0.54, 0.4375, 0.5, 0.5, 0.5, 0.5, 0.54, 0.4688, 0.54, 0.4688, 0.5, 0.5312, 0.5, 0.5312, 0.54, 0.5, 0.54, 0.5, 0.5, 0.5625, 0.5, 0.5625, 0.54, 0.5312, 0.54, 0.5312, 0.5, 0.5938, 0.5, 0.5938, 0.54, 0.5625, 0.54, 0.5625, 0.5, 0.625, 0.5, 0.625, 0.54, 0.5938, 0.54, 0.5938, 0.5, 0.6562, 0.5, 0.6562, 0.54, 0.625, 0.54, 0.625, 0.5, 0.6875, 0.5, 0.6875, 0.54, 0.6562, 0.54, 0.6562, 0.5, 0.7188, 0.5, 0.7188, 0.54, 0.6875, 0.54, 0.6875, 0.5, 0.75, 0.5, 0.75, 0.54, 0.7188, 0.54, 0.7188, 0.5, 0.7812, 0.5, 0.7812, 0.54, 0.75, 0.54, 0.75, 0.5, 0.8125, 0.5, 0.8125, 0.54, 0.7812, 0.54, 0.7812, 0.5, 0.8438, 0.5, 0.8438, 0.54, 0.8125, 0.54, 0.8125, 0.5, 0.875, 0.5, 0.875, 0.54, 0.8438, 0.54, 0.8438, 0.5, 0.9062, 0.5, 0.9062, 0.54, 0.875, 0.54, 0.875, 0.5, 0.9375, 0.5, 0.9375, 0.54, 0.9062, 0.54, 0.9062, 0.5, 0.9688, 0.5, 0.9688, 0.54, 0.9375, 0.54, 0.9375, 0.5, 1.0, 0.5, 1.0, 0.54, 0.9688, 0.54, 0.9688, 0.5, 0.03125, 0.9, 0.03125, 0.9285, 0.0, 0.9285, 0.0, 0.9, 0.0625, 0.9, 0.0625, 0.9285, 0.03125, 0.9285, 0.03125, 0.9, 0.09375, 0.9, 0.09375, 0.9285, 0.0625, 0.9285, 0.0625, 0.9, 0.125, 0.9, 0.125, 0.9285, 0.09375, 0.9285, 0.09375, 0.9, 0.1562, 0.9, 0.1562, 0.9285, 0.125, 0.9285, 0.125, 0.9, 0.1875, 0.9, 0.1875, 0.9285, 0.1562, 0.9285, 0.1562, 0.9, 0.2188, 0.9, 0.2188, 0.9285, 0.1875, 0.9285, 0.1875, 0.9, 0.25, 0.9, 0.25, 0.9285, 0.2188, 0.9285, 0.2188, 0.9, 0.2812, 0.9, 0.2812, 0.9285, 0.25, 0.9285, 0.25, 0.9, 0.3125, 0.9, 0.3125, 0.9285, 0.2812, 0.9285, 0.2812, 0.9, 0.3438, 0.9, 0.3438, 0.9285, 0.3125, 0.9285, 0.3125, 0.9, 0.375, 0.9, 0.375, 0.9285, 0.3438, 0.9285, 0.3438, 0.9, 0.4063, 0.9, 0.4062, 0.9285, 0.375, 0.9285, 0.375, 0.9, 0.4375, 0.9, 0.4375, 0.9285, 0.4062, 0.9285, 0.4063, 0.9, 0.4688, 0.9, 0.4687, 0.9285, 0.4375, 0.9285, 0.4375, 0.9, 0.5, 0.9, 0.5, 0.9285, 0.4687, 0.9285, 0.4688, 0.9, 0.5312, 0.9, 0.5312, 0.9285, 0.5, 0.9285, 0.5, 0.9, 0.5625, 0.9, 0.5625, 0.9285, 0.5312, 0.9285, 0.5312, 0.9, 0.5938, 0.9, 0.5938, 0.9285, 0.5625, 0.9285, 0.5625, 0.9, 0.625, 0.9, 0.625, 0.9285, 0.5938, 0.9285, 0.5938, 0.9, 0.6562, 0.9, 0.6562, 0.9285, 0.625, 0.9285, 0.625, 0.9, 0.6875, 0.9, 0.6875, 0.9285, 0.6562, 0.9285, 0.6562, 0.9, 0.7188, 0.9, 0.7188, 0.9285, 0.6875, 0.9285, 0.6875, 0.9, 0.75, 0.9, 0.75, 0.9285, 0.7188, 0.9285, 0.7188, 0.9, 0.7812, 0.9, 0.7812, 0.9285, 0.75, 0.9285, 0.75, 0.9, 0.8125, 0.9, 0.8125, 0.9285, 0.7812, 0.9285, 0.7812, 0.9, 0.8438, 0.9, 0.8438, 0.9285, 0.8125, 0.9285, 0.8125, 0.9, 0.875, 0.9, 0.875, 0.9285, 0.8438, 0.9285, 0.8438, 0.9, 0.9062, 0.9, 0.9062, 0.9285, 0.875, 0.9285, 0.875, 0.9, 0.9375, 0.9, 0.9375, 0.9285, 0.9062, 0.9285, 0.9062, 0.9, 0.9687, 0.9, 0.9688, 0.9285, 0.9375, 0.9285, 0.9375, 0.9, 1.0, 0.9, 1.0, 0.9285, 0.9688, 0.9285, 0.9687, 0.9, 0.03125, 0.9464, 0.03125, 0.9643, 0.0, 0.9643, 0.0, 0.9464, 0.0625, 0.9464, 0.0625, 0.9643, 0.03125, 0.9643, 0.03125, 0.9464, 0.09375, 0.9464, 0.09375, 0.9643, 0.0625, 0.9643, 0.0625, 0.9464, 0.125, 0.9464, 0.125, 0.9643, 0.09375, 0.9643, 0.09375, 0.9464, 0.1562, 0.9464, 0.1562, 0.9643, 0.125, 0.9643, 0.125, 0.9464, 0.1875, 0.9464, 0.1875, 0.9643, 0.1562, 0.9643, 0.1562, 0.9464, 0.2188, 0.9464, 0.2188, 0.9643, 0.1875, 0.9643, 0.1875, 0.9464, 0.25, 0.9464, 0.25, 0.9643, 0.2188, 0.9643, 0.2188, 0.9464, 0.2812, 0.9464, 0.2812, 0.9643, 0.25, 0.9643, 0.25, 0.9464, 0.3125, 0.9464, 0.3125, 0.9643, 0.2812, 0.9643, 0.2812, 0.9464, 0.3438, 0.9464, 0.3438, 0.9643, 0.3125, 0.9643, 0.3125, 0.9464, 0.375, 0.9464, 0.375, 0.9643, 0.3438, 0.9643, 0.3438, 0.9464, 0.4062, 0.9464, 0.4062, 0.9643, 0.375, 0.9643, 0.375, 0.9464, 0.4375, 0.9464, 0.4375, 0.9643, 0.4062, 0.9643, 0.4062, 0.9464, 0.4688, 0.9464, 0.4688, 0.9643, 0.4375, 0.9643, 0.4375, 0.9464, 0.5, 0.9464, 0.5, 0.9643, 0.4688, 0.9643, 0.4688, 0.9464, 0.5312, 0.9464, 0.5312, 0.9643, 0.5, 0.9643, 0.5, 0.9464, 0.5625, 0.9464, 0.5625, 0.9643, 0.5312, 0.9643, 0.5312, 0.9464, 0.5938, 0.9464, 0.5938, 0.9643, 0.5625, 0.9643, 0.5625, 0.9464, 0.625, 0.9464, 0.625, 0.9643, 0.5938, 0.9643, 0.5938, 0.9464, 0.6562, 0.9464, 0.6562, 0.9643, 0.625, 0.9643, 0.625, 0.9464, 0.6875, 0.9464, 0.6875, 0.9643, 0.6562, 0.9643, 0.6562, 0.9464, 0.7188, 0.9464, 0.7188, 0.9643, 0.6875, 0.9643, 0.6875, 0.9464, 0.75, 0.9464, 0.75, 0.9643, 0.7188, 0.9643, 0.7188, 0.9464, 0.7812, 0.9464, 0.7812, 0.9643, 0.75, 0.9643, 0.75, 0.9464, 0.8125, 0.9464, 0.8125, 0.9643, 0.7812, 0.9643, 0.7812, 0.9464, 0.8438, 0.9464, 0.8438, 0.9643, 0.8125, 0.9643, 0.8125, 0.9464, 0.875, 0.9464, 0.875, 0.9643, 0.8438, 0.9643, 0.8438, 0.9464, 0.9062, 0.9464, 0.9062, 0.9643, 0.875, 0.9643, 0.875, 0.9464, 0.9375, 0.9464, 0.9375, 0.9643, 0.9062, 0.9643, 0.9062, 0.9464, 0.9688, 0.9464, 0.9688, 0.9643, 0.9375, 0.9643, 0.9375, 0.9464, 1.0, 0.9464, 1.0, 0.9643, 0.9688, 0.9643, 0.9688, 0.9464, 0.03125, 0.9643, 0.03125, 0.9821, 0.0, 0.9821, 0.0, 0.9643, 0.0625, 0.9643, 0.0625, 0.9821, 0.03125, 0.9821, 0.03125, 0.9643, 0.09375, 0.9643, 0.09375, 0.9821, 0.0625, 0.9821, 0.0625, 0.9643, 0.125, 0.9643, 0.125, 0.9821, 0.09375, 0.9821, 0.09375, 0.9643, 0.1562, 0.9643, 0.1562, 0.9821, 0.125, 0.9821, 0.125, 0.9643, 0.1875, 0.9643, 0.1875, 0.9821, 0.1562, 0.9821, 0.1562, 0.9643, 0.2188, 0.9643, 0.2188, 0.9821, 0.1875, 0.9821, 0.1875, 0.9643, 0.25, 0.9643, 0.25, 0.9821, 0.2188, 0.9821, 0.2188, 0.9643, 0.2812, 0.9643, 0.2812, 0.9821, 0.25, 0.9821, 0.25, 0.9643, 0.3125, 0.9643, 0.3125, 0.9821, 0.2812, 0.9821, 0.2812, 0.9643, 0.3438, 0.9643, 0.3438, 0.9821, 0.3125, 0.9821, 0.3125, 0.9643, 0.375, 0.9643, 0.375, 0.9821, 0.3438, 0.9821, 0.3438, 0.9643, 0.4062, 0.9643, 0.4062, 0.9821, 0.375, 0.9821, 0.375, 0.9643, 0.4375, 0.9643, 0.4375, 0.9821, 0.4062, 0.9821, 0.4062, 0.9643, 0.4688, 0.9643, 0.4688, 0.9821, 0.4375, 0.9821, 0.4375, 0.9643, 0.5, 0.9643, 0.5, 0.9821, 0.4688, 0.9821, 0.4688, 0.9643, 0.5312, 0.9643, 0.5312, 0.9821, 0.5, 0.9821, 0.5, 0.9643, 0.5625, 0.9643, 0.5625, 0.9821, 0.5312, 0.9821, 0.5312, 0.9643, 0.5938, 0.9643, 0.5938, 0.9821, 0.5625, 0.9821, 0.5625, 0.9643, 0.625, 0.9643, 0.625, 0.9821, 0.5938, 0.9821, 0.5938, 0.9643, 0.6562, 0.9643, 0.6562, 0.9821, 0.625, 0.9821, 0.625, 0.9643, 0.6875, 0.9643, 0.6875, 0.9821, 0.6562, 0.9821, 0.6562, 0.9643, 0.7188, 0.9643, 0.7188, 0.9821, 0.6875, 0.9821, 0.6875, 0.9643, 0.75, 0.9643, 0.75, 0.9821, 0.7188, 0.9821, 0.7188, 0.9643, 0.7812, 0.9643, 0.7812, 0.9821, 0.75, 0.9821, 0.75, 0.9643, 0.8125, 0.9643, 0.8125, 0.9821, 0.7812, 0.9821, 0.7812, 0.9643, 0.8438, 0.9643, 0.8438, 0.9821, 0.8125, 0.9821, 0.8125, 0.9643, 0.875, 0.9643, 0.875, 0.9821, 0.8438, 0.9821, 0.8438, 0.9643, 0.9062, 0.9643, 0.9062, 0.9821, 0.875, 0.9821, 0.875, 0.9643, 0.9375, 0.9643, 0.9375, 0.9821, 0.9062, 0.9821, 0.9062, 0.9643, 0.9688, 0.9643, 0.9688, 0.9821, 0.9375, 0.9821, 0.9375, 0.9643, 1.0, 0.9643, 1.0, 0.9821, 0.9688, 0.9821, 0.9688, 0.9643, 1.0, 0.9285, 1.0, 0.9464, 0.9688, 0.9464, 0.9688, 0.9285, 0.9688, 0.9285, 0.9688, 0.9464, 0.9375, 0.9464, 0.9375, 0.9285, 0.9375, 0.9285, 0.9375, 0.9464, 0.9062, 0.9464, 0.9062, 0.9285, 0.9062, 0.9285, 0.9062, 0.9464, 0.875, 0.9464, 0.875, 0.9285, 0.875, 0.9285, 0.875, 0.9464, 0.8438, 0.9464, 0.8438, 0.9285, 0.8438, 0.9285, 0.8438, 0.9464, 0.8125, 0.9464, 0.8125, 0.9285, 0.8125, 0.9285, 0.8125, 0.9464, 0.7812, 0.9464, 0.7812, 0.9285, 0.7812, 0.9285, 0.7812, 0.9464, 0.75, 0.9464, 0.75, 0.9285, 0.75, 0.9285, 0.75, 0.9464, 0.7188, 0.9464, 0.7188, 0.9285, 0.7188, 0.9285, 0.7188, 0.9464, 0.6875, 0.9464, 0.6875, 0.9285, 0.6875, 0.9285, 0.6875, 0.9464, 0.6562, 0.9464, 0.6562, 0.9285, 0.6562, 0.9285, 0.6562, 0.9464, 0.625, 0.9464, 0.625, 0.9285, 0.625, 0.9285, 0.625, 0.9464, 0.5938, 0.9464, 0.5938, 0.9285, 0.5938, 0.9285, 0.5938, 0.9464, 0.5625, 0.9464, 0.5625, 0.9285, 0.5625, 0.9285, 0.5625, 0.9464, 0.5312, 0.9464, 0.5312, 0.9285, 0.5312, 0.9285, 0.5312, 0.9464, 0.5, 0.9464, 0.5, 0.9285, 0.5, 0.9285, 0.5, 0.9464, 0.4688, 0.9464, 0.4687, 0.9285, 0.4687, 0.9285, 0.4688, 0.9464, 0.4375, 0.9464, 0.4375, 0.9285, 0.4375, 0.9285, 0.4375, 0.9464, 0.4062, 0.9464, 0.4062, 0.9285, 0.4062, 0.9285, 0.4062, 0.9464, 0.375, 0.9464, 0.375, 0.9285, 0.375, 0.9285, 0.375, 0.9464, 0.3438, 0.9464, 0.3438, 0.9285, 0.3438, 0.9285, 0.3438, 0.9464, 0.3125, 0.9464, 0.3125, 0.9285, 0.3125, 0.9285, 0.3125, 0.9464, 0.2812, 0.9464, 0.2812, 0.9285, 0.2812, 0.9285, 0.2812, 0.9464, 0.25, 0.9464, 0.25, 0.9285, 0.25, 0.9285, 0.25, 0.9464, 0.2188, 0.9464, 0.2188, 0.9285, 0.2188, 0.9285, 0.2188, 0.9464, 0.1875, 0.9464, 0.1875, 0.9285, 0.1875, 0.9285, 0.1875, 0.9464, 0.1562, 0.9464, 0.1562, 0.9285, 0.1562, 0.9285, 0.1562, 0.9464, 0.125, 0.9464, 0.125, 0.9285, 0.125, 0.9285, 0.125, 0.9464, 0.09375, 0.9464, 0.09375, 0.9285, 0.09375, 0.9285, 0.09375, 0.9464, 0.0625, 0.9464, 0.0625, 0.9285, 0.0625, 0.9285, 0.0625, 0.9464, 0.03125, 0.9464, 0.03125, 0.9285, 0.03125, 0.9285, 0.03125, 0.9464, 0.0, 0.9464, 0.0, 0.9285, 0.03125, 0.9821, 0.03125, 0.9911, 0.0, 0.9911, 0.0, 0.9821, 0.0625, 0.9821, 0.0625, 0.9911, 0.03125, 0.9911, 0.03125, 0.9821, 0.09375, 0.9821, 0.09375, 0.9911, 0.0625, 0.9911, 0.0625, 0.9821, 0.125, 0.9821, 0.125, 0.9911, 0.09375, 0.9911, 0.09375, 0.9821, 0.1562, 0.9821, 0.1562, 0.9911, 0.125, 0.9911, 0.125, 0.9821, 0.1875, 0.9821, 0.1875, 0.9911, 0.1562, 0.9911, 0.1562, 0.9821, 0.2188, 0.9821, 0.2188, 0.9911, 0.1875, 0.9911, 0.1875, 0.9821, 0.25, 0.9821, 0.25, 0.9911, 0.2188, 0.9911, 0.2188, 0.9821, 0.2812, 0.9821, 0.2812, 0.9911, 0.25, 0.9911, 0.25, 0.9821, 0.3125, 0.9821, 0.3125, 0.9911, 0.2812, 0.9911, 0.2812, 0.9821, 0.3438, 0.9821, 0.3438, 0.9911, 0.3125, 0.9911, 0.3125, 0.9821, 0.375, 0.9821, 0.375, 0.9911, 0.3438, 0.9911, 0.3438, 0.9821, 0.4062, 0.9821, 0.4062, 0.9911, 0.375, 0.9911, 0.375, 0.9821, 0.4375, 0.9821, 0.4375, 0.9911, 0.4062, 0.9911, 0.4062, 0.9821, 0.4688, 0.9821, 0.4688, 0.9911, 0.4375, 0.9911, 0.4375, 0.9821, 0.5, 0.9821, 0.5, 0.9911, 0.4688, 0.9911, 0.4688, 0.9821, 0.5312, 0.9821, 0.5312, 0.9911, 0.5, 0.9911, 0.5, 0.9821, 0.5625, 0.9821, 0.5625, 0.9911, 0.5312, 0.9911, 0.5312, 0.9821, 0.5938, 0.9821, 0.5938, 0.9911, 0.5625, 0.9911, 0.5625, 0.9821, 0.625, 0.9821, 0.625, 0.9911, 0.5938, 0.9911, 0.5938, 0.9821, 0.6562, 0.9821, 0.6562, 0.9911, 0.625, 0.9911, 0.625, 0.9821, 0.6875, 0.9821, 0.6875, 0.9911, 0.6562, 0.9911, 0.6562, 0.9821, 0.7188, 0.9821, 0.7188, 0.9911, 0.6875, 0.9911, 0.6875, 0.9821, 0.75, 0.9821, 0.75, 0.9911, 0.7188, 0.9911, 0.7188, 0.9821, 0.7812, 0.9821, 0.7812, 0.9911, 0.75, 0.9911, 0.75, 0.9821, 0.8125, 0.9821, 0.8125, 0.9911, 0.7812, 0.9911, 0.7812, 0.9821, 0.8438, 0.9821, 0.8438, 0.9911, 0.8125, 0.9911, 0.8125, 0.9821, 0.875, 0.9821, 0.875, 0.9911, 0.8438, 0.9911, 0.8438, 0.9821, 0.9062, 0.9821, 0.9062, 0.9911, 0.875, 0.9911, 0.875, 0.9821, 0.9375, 0.9821, 0.9375, 0.9911, 0.9062, 0.9911, 0.9062, 0.9821, 0.9688, 0.9821, 0.9688, 0.9911, 0.9375, 0.9911, 0.9375, 0.9821, 1.0, 0.9821, 1.0, 0.9911, 0.9688, 0.9911, 0.9688, 0.9821, 1.0, 0.58, 1.0, 0.7858, 0.9688, 0.7858, 0.9688, 0.58, 0.9688, 0.58, 0.9688, 0.7858, 0.9375, 0.7858, 0.9375, 0.58, 0.9375, 0.58, 0.9375, 0.7858, 0.9062, 0.7858, 0.9062, 0.58, 0.9062, 0.58, 0.9062, 0.7858, 0.875, 0.7858, 0.875, 0.58, 0.875, 0.58, 0.875, 0.7858, 0.8438, 0.7858, 0.8438, 0.58, 0.8438, 0.58, 0.8438, 0.7858, 0.8125, 0.7858, 0.8125, 0.58, 0.8125, 0.58, 0.8125, 0.7858, 0.7812, 0.7858, 0.7812, 0.58, 0.7812, 0.58, 0.7812, 0.7858, 0.75, 0.7858, 0.75, 0.58, 0.75, 0.58, 0.75, 0.7858, 0.7188, 0.7858, 0.7188, 0.58, 0.7188, 0.58, 0.7188, 0.7858, 0.6875, 0.7858, 0.6875, 0.58, 0.6875, 0.58, 0.6875, 0.7858, 0.6562, 0.7858, 0.6562, 0.58, 0.6562, 0.58, 0.6562, 0.7858, 0.625, 0.7858, 0.625, 0.58, 0.625, 0.58, 0.625, 0.7858, 0.5938, 0.7858, 0.5938, 0.58, 0.5938, 0.58, 0.5938, 0.7858, 0.5625, 0.7858, 0.5625, 0.58, 0.5625, 0.58, 0.5625, 0.7858, 0.5312, 0.7858, 0.5312, 0.58, 0.5312, 0.58, 0.5312, 0.7858, 0.5, 0.7858, 0.5, 0.58, 0.5, 0.58, 0.5, 0.7858, 0.4688, 0.7858, 0.4688, 0.58, 0.4688, 0.58, 0.4688, 0.7858, 0.4375, 0.7858, 0.4375, 0.58, 0.4375, 0.58, 0.4375, 0.7858, 0.4062, 0.7858, 0.4062, 0.58, 0.4062, 0.58, 0.4062, 0.7858, 0.375, 0.7858, 0.375, 0.58, 0.375, 0.58, 0.375, 0.7858, 0.3438, 0.7858, 0.3438, 0.58, 0.3438, 0.58, 0.3438, 0.7858, 0.3125, 0.7858, 0.3125, 0.58, 0.3125, 0.58, 0.3125, 0.7858, 0.2812, 0.7858, 0.2812, 0.58, 0.2812, 0.58, 0.2812, 0.7858, 0.25, 0.7858, 0.25, 0.58, 0.25, 0.58, 0.25, 0.7858, 0.2188, 0.7858, 0.2188, 0.58, 0.2188, 0.58, 0.2188, 0.7858, 0.1875, 0.7858, 0.1875, 0.58, 0.1875, 0.58, 0.1875, 0.7858, 0.1562, 0.7858, 0.1562, 0.58, 0.1562, 0.58, 0.1562, 0.7858, 0.125, 0.7858, 0.125, 0.58, 0.125, 0.58, 0.125, 0.7858, 0.09375, 0.7858, 0.09375, 0.58, 0.09375, 0.58, 0.09375, 0.7858, 0.0625, 0.7858, 0.0625, 0.58, 0.0625, 0.58, 0.0625, 0.7858, 0.03125, 0.7858, 0.03125, 0.58, 0.03125, 0.58, 0.03125, 0.7858, 0.0, 0.7858, 0.0, 0.58, 1.0, 0.7858, 1.0, 0.7905, 0.9688, 0.7905, 0.9688, 0.7858, 0.9688, 0.7858, 0.9688, 0.7905, 0.9375, 0.7905, 0.9375, 0.7858, 0.9375, 0.7858, 0.9375, 0.7905, 0.9063, 0.7905, 0.9062, 0.7858, 0.9062, 0.7858, 0.9063, 0.7905, 0.875, 0.7905, 0.875, 0.7858, 0.875, 0.7858, 0.875, 0.7905, 0.8438, 0.7905, 0.8438, 0.7858, 0.8438, 0.7858, 0.8438, 0.7905, 0.8125, 0.7905, 0.8125, 0.7858, 0.8125, 0.7858, 0.8125, 0.7905, 0.7812, 0.7905, 0.7812, 0.7858, 0.7812, 0.7858, 0.7812, 0.7905, 0.75, 0.7905, 0.75, 0.7858, 0.75, 0.7858, 0.75, 0.7905, 0.7188, 0.7905, 0.7188, 0.7858, 0.7188, 0.7858, 0.7188, 0.7905, 0.6875, 0.7905, 0.6875, 0.7858, 0.6875, 0.7858, 0.6875, 0.7905, 0.6562, 0.7905, 0.6562, 0.7858, 0.6562, 0.7858, 0.6562, 0.7905, 0.625, 0.7905, 0.625, 0.7858, 0.625, 0.7858, 0.625, 0.7905, 0.5938, 0.7905, 0.5938, 0.7858, 0.5938, 0.7858, 0.5938, 0.7905, 0.5625, 0.7905, 0.5625, 0.7858, 0.5625, 0.7858, 0.5625, 0.7905, 0.5312, 0.7905, 0.5312, 0.7858, 0.5312, 0.7858, 0.5312, 0.7905, 0.5, 0.7905, 0.5, 0.7858, 0.5, 0.7858, 0.5, 0.7905, 0.4688, 0.7905, 0.4688, 0.7858, 0.4688, 0.7858, 0.4688, 0.7905, 0.4375, 0.7905, 0.4375, 0.7858, 0.4375, 0.7858, 0.4375, 0.7905, 0.4062, 0.7905, 0.4062, 0.7858, 0.4062, 0.7858, 0.4062, 0.7905, 0.375, 0.7905, 0.375, 0.7858, 0.375, 0.7858, 0.375, 0.7905, 0.3438, 0.7905, 0.3438, 0.7858, 0.3438, 0.7858, 0.3438, 0.7905, 0.3125, 0.7905, 0.3125, 0.7858, 0.3125, 0.7858, 0.3125, 0.7905, 0.2812, 0.7905, 0.2812, 0.7858, 0.2812, 0.7858, 0.2812, 0.7905, 0.25, 0.7905, 0.25, 0.7858, 0.25, 0.7858, 0.25, 0.7905, 0.2188, 0.7905, 0.2188, 0.7858, 0.2188, 0.7858, 0.2188, 0.7905, 0.1875, 0.7905, 0.1875, 0.7858, 0.1875, 0.7858, 0.1875, 0.7905, 0.1562, 0.7905, 0.1562, 0.7858, 0.1562, 0.7858, 0.1562, 0.7905, 0.125, 0.7905, 0.125, 0.7858, 0.125, 0.7858, 0.125, 0.7905, 0.09375, 0.7905, 0.09375, 0.7858, 0.09375, 0.7858, 0.09375, 0.7905, 0.0625, 0.7905, 0.0625, 0.7858, 0.0625, 0.7858, 0.0625, 0.7905, 0.03125, 0.7905, 0.03125, 0.7858, 0.03125, 0.7858, 0.03125, 0.7905, 0.0, 0.7905, 0.0, 0.7858, 1.0, 0.7905, 1.0, 0.8686, 0.9688, 0.8686, 0.9688, 0.7905, 0.9688, 0.7905, 0.9688, 0.8686, 0.9375, 0.8686, 0.9375, 0.7905, 0.9375, 0.7905, 0.9375, 0.8686, 0.9063, 0.8686, 0.9063, 0.7905, 0.9063, 0.7905, 0.9063, 0.8686, 0.875, 0.8686, 0.875, 0.7905, 0.875, 0.7905, 0.875, 0.8686, 0.8438, 0.8686, 0.8438, 0.7905, 0.8438, 0.7905, 0.8438, 0.8686, 0.8125, 0.8686, 0.8125, 0.7905, 0.8125, 0.7905, 0.8125, 0.8686, 0.7813, 0.8686, 0.7812, 0.7905, 0.7812, 0.7905, 0.7813, 0.8686, 0.75, 0.8686, 0.75, 0.7905, 0.75, 0.7905, 0.75, 0.8686, 0.7188, 0.8686, 0.7188, 0.7905, 0.7188, 0.7905, 0.7188, 0.8686, 0.6875, 0.8686, 0.6875, 0.7905, 0.6875, 0.7905, 0.6875, 0.8686, 0.6562, 0.8686, 0.6562, 0.7905, 0.6562, 0.7905, 0.6562, 0.8686, 0.625, 0.8686, 0.625, 0.7905, 0.625, 0.7905, 0.625, 0.8686, 0.5938, 0.8686, 0.5938, 0.7905, 0.5938, 0.7905, 0.5938, 0.8686, 0.5625, 0.8686, 0.5625, 0.7905, 0.5625, 0.7905, 0.5625, 0.8686, 0.5312, 0.8686, 0.5312, 0.7905, 0.5312, 0.7905, 0.5312, 0.8686, 0.5, 0.8686, 0.5, 0.7905, 0.5, 0.7905, 0.5, 0.8686, 0.4688, 0.8686, 0.4688, 0.7905, 0.4688, 0.7905, 0.4688, 0.8686, 0.4375, 0.8686, 0.4375, 0.7905, 0.4375, 0.7905, 0.4375, 0.8686, 0.4062, 0.8686, 0.4062, 0.7905, 0.4062, 0.7905, 0.4062, 0.8686, 0.375, 0.8686, 0.375, 0.7905, 0.375, 0.7905, 0.375, 0.8686, 0.3438, 0.8686, 0.3438, 0.7905, 0.3438, 0.7905, 0.3438, 0.8686, 0.3125, 0.8686, 0.3125, 0.7905, 0.3125, 0.7905, 0.3125, 0.8686, 0.2812, 0.8686, 0.2812, 0.7905, 0.2812, 0.7905, 0.2812, 0.8686, 0.25, 0.8686, 0.25, 0.7905, 0.25, 0.7905, 0.25, 0.8686, 0.2188, 0.8686, 0.2188, 0.7905, 0.2188, 0.7905, 0.2188, 0.8686, 0.1875, 0.8686, 0.1875, 0.7905, 0.1875, 0.7905, 0.1875, 0.8686, 0.1562, 0.8686, 0.1562, 0.7905, 0.1562, 0.7905, 0.1562, 0.8686, 0.125, 0.8686, 0.125, 0.7905, 0.125, 0.7905, 0.125, 0.8686, 0.09375, 0.8686, 0.09375, 0.7905, 0.09375, 0.7905, 0.09375, 0.8686, 0.0625, 0.8686, 0.0625, 0.7905, 0.0625, 0.7905, 0.0625, 0.8686, 0.03125, 0.8686, 0.03125, 0.7905, 0.03125, 0.7905, 0.03125, 0.8686, 0.0, 0.8686, 0.0, 0.7905, 1.0, 0.8686, 1.0, 0.8726, 0.9688, 0.8726, 0.9688, 0.8686, 0.9688, 0.8686, 0.9688, 0.8726, 0.9375, 0.8726, 0.9375, 0.8686, 0.9375, 0.8686, 0.9375, 0.8726, 0.9063, 0.8726, 0.9063, 0.8686, 0.9063, 0.8686, 0.9063, 0.8726, 0.875, 0.8726, 0.875, 0.8686, 0.875, 0.8686, 0.875, 0.8726, 0.8438, 0.8726, 0.8438, 0.8686, 0.8438, 0.8686, 0.8438, 0.8726, 0.8125, 0.8726, 0.8125, 0.8686, 0.8125, 0.8686, 0.8125, 0.8726, 0.7813, 0.8726, 0.7813, 0.8686, 0.7813, 0.8686, 0.7813, 0.8726, 0.75, 0.8726, 0.75, 0.8686, 0.75, 0.8686, 0.75, 0.8726, 0.7188, 0.8726, 0.7188, 0.8686, 0.7188, 0.8686, 0.7188, 0.8726, 0.6875, 0.8726, 0.6875, 0.8686, 0.6875, 0.8686, 0.6875, 0.8726, 0.6562, 0.8726, 0.6562, 0.8686, 0.6562, 0.8686, 0.6562, 0.8726, 0.625, 0.8726, 0.625, 0.8686, 0.625, 0.8686, 0.625, 0.8726, 0.5938, 0.8726, 0.5938, 0.8686, 0.5938, 0.8686, 0.5938, 0.8726, 0.5625, 0.8726, 0.5625, 0.8686, 0.5625, 0.8686, 0.5625, 0.8726, 0.5312, 0.8726, 0.5312, 0.8686, 0.5312, 0.8686, 0.5312, 0.8726, 0.5, 0.8726, 0.5, 0.8686, 0.5, 0.8686, 0.5, 0.8726, 0.4688, 0.8726, 0.4688, 0.8686, 0.4688, 0.8686, 0.4688, 0.8726, 0.4375, 0.8726, 0.4375, 0.8686, 0.4375, 0.8686, 0.4375, 0.8726, 0.4062, 0.8726, 0.4062, 0.8686, 0.4062, 0.8686, 0.4062, 0.8726, 0.375, 0.8726, 0.375, 0.8686, 0.375, 0.8686, 0.375, 0.8726, 0.3438, 0.8726, 0.3438, 0.8686, 0.3438, 0.8686, 0.3438, 0.8726, 0.3125, 0.8726, 0.3125, 0.8686, 0.3125, 0.8686, 0.3125, 0.8726, 0.2812, 0.8726, 0.2812, 0.8686, 0.2812, 0.8686, 0.2812, 0.8726, 0.25, 0.8726, 0.25, 0.8686, 0.25, 0.8686, 0.25, 0.8726, 0.2188, 0.8726, 0.2188, 0.8686, 0.2188, 0.8686, 0.2188, 0.8726, 0.1875, 0.8726, 0.1875, 0.8686, 0.1875, 0.8686, 0.1875, 0.8726, 0.1562, 0.8726, 0.1562, 0.8686, 0.1562, 0.8686, 0.1562, 0.8726, 0.125, 0.8726, 0.125, 0.8686, 0.125, 0.8686, 0.125, 0.8726, 0.09375, 0.8726, 0.09375, 0.8686, 0.09375, 0.8686, 0.09375, 0.8726, 0.0625, 0.8726, 0.0625, 0.8686, 0.0625, 0.8686, 0.0625, 0.8726, 0.03125, 0.8726, 0.03125, 0.8686, 0.03125, 0.8686, 0.03125, 0.8726, 0.0, 0.8726, 0.0, 0.8686])
me_cylinder.materials.append(mat_main)
me_cylinder.materials.append(mat_nose)
me_cylinder.use_remesh_fix_poles = True
me_cylinder.use_remesh_preserve_attributes = False
me_cylinder.use_mirror_vertex_groups = False
me_cylinder.update()
me_cube_001 = bpy.data.meshes.new('Cube.001')
me_cube_001.from_pydata([(-0.216, -2.0, -0.0125), (-0.216, -2.0, 0.0125), (-0.216, 2.0, -0.0125), (-0.216, 2.0, 0.0125), (0.216, -2.0, -0.0125), (0.216, -2.0, 0.0125), (0.216, 2.0, -0.0125), (0.216, 2.0, 0.0125), (-0.27, 0.301, -0.0125), (-0.27, -0.301, -0.0125), (-0.27, -0.301, 0.0125), (-0.27, 0.301, 0.0125), (0.27, -0.301, -0.0125), (0.27, 0.301, -0.0125), (0.27, 0.301, 0.0125), (0.27, -0.301, 0.0125), (0.0, 2.0, -0.025), (0.0, 2.0, 0.025), (0.0, -2.0, -0.025), (0.0, -2.0, 0.025), (0.0, 0.301, 0.025), (0.0, -0.301, 0.025), (0.0, 0.301, -0.025), (0.0, -0.301, -0.025)], [], [(8, 11, 3, 2), (16, 17, 7, 6), (12, 15, 5, 4), (18, 19, 1, 0), (23, 12, 4, 18), (21, 10, 1, 19), (17, 3, 11, 20), (20, 11, 10, 21), (16, 6, 13, 22), (22, 13, 12, 23), (6, 7, 14, 13), (13, 14, 15, 12), (0, 1, 10, 9), (9, 10, 11, 8), (8, 22, 23, 9), (2, 16, 22, 8), (14, 20, 21, 15), (7, 17, 20, 14), (15, 21, 19, 5), (9, 23, 18, 0), (4, 5, 19, 18), (2, 3, 17, 16)])
me_cube_001.polygons.foreach_set('use_smooth', [True] * 22)
_uv = me_cube_001.uv_layers.new(name='UVMap')
_uv.uv.foreach_set('vector', [0.375, 0.1667, 0.625, 0.1667, 0.625, 0.25, 0.375, 0.25, 0.375, 0.375, 0.625, 0.375, 0.625, 0.5, 0.375, 0.5, 0.375, 0.6667, 0.625, 0.6667, 0.625, 0.75, 0.375, 0.75, 0.375, 0.875, 0.625, 0.875, 0.625, 1.0, 0.375, 1.0, 0.25, 0.6667, 0.375, 0.6667, 0.375, 0.75, 0.25, 0.75, 0.75, 0.6667, 0.875, 0.6667, 0.875, 0.75, 0.75, 0.75, 0.75, 0.5, 0.875, 0.5, 0.875, 0.5833, 0.75, 0.5833, 0.75, 0.5833, 0.875, 0.5833, 0.875, 0.6667, 0.75, 0.6667, 0.25, 0.5, 0.375, 0.5, 0.375, 0.5833, 0.25, 0.5833, 0.25, 0.5833, 0.375, 0.5833, 0.375, 0.6667, 0.25, 0.6667, 0.375, 0.5, 0.625, 0.5, 0.625, 0.5833, 0.375, 0.5833, 0.375, 0.5833, 0.625, 0.5833, 0.625, 0.6667, 0.375, 0.6667, 0.375, 0.0, 0.625, 0.0, 0.625, 0.08333, 0.375, 0.08333, 0.375, 0.08333, 0.625, 0.08333, 0.625, 0.1667, 0.375, 0.1667, 0.125, 0.5833, 0.25, 0.5833, 0.25, 0.6667, 0.125, 0.6667, 0.125, 0.5, 0.25, 0.5, 0.25, 0.5833, 0.125, 0.5833, 0.625, 0.5833, 0.75, 0.5833, 0.75, 0.6667, 0.625, 0.6667, 0.625, 0.5, 0.75, 0.5, 0.75, 0.5833, 0.625, 0.5833, 0.625, 0.6667, 0.75, 0.6667, 0.75, 0.75, 0.625, 0.75, 0.125, 0.6667, 0.25, 0.6667, 0.25, 0.75, 0.125, 0.75, 0.375, 0.75, 0.625, 0.75, 0.625, 0.875, 0.375, 0.875, 0.375, 0.25, 0.625, 0.25, 0.625, 0.375, 0.375, 0.375])
me_cube_001.materials.append(mat_main)
me_cube_001.use_remesh_fix_poles = True
me_cube_001.use_remesh_preserve_attributes = False
me_cube_001.use_mirror_vertex_groups = False
me_cube_001.update()
me_cube_002 = bpy.data.meshes.new('Cube.002')
me_cube_002.from_pydata([(0.0, -0.02, 0.2028), (0.0, -0.01, 0.5028), (0.0, 0.02, 0.2028), (0.0, 0.01, 0.5028), (0.3, -0.02, 0.2028), (0.1432, -0.01, 0.5028), (0.3, 0.02, 0.2028), (0.1432, 0.01, 0.5028), (-0.001266, 0.02939, 0.1998), (0.2709, 0.02939, 0.2488), (-0.0002483, 0.02883, 0.1941), (0.2719, 0.02883, 0.2432), (0.0007301, 0.02716, 0.1887), (0.2729, 0.02716, 0.2378), (0.001632, 0.02444, 0.1837), (0.2738, 0.02444, 0.2328), (0.002422, 0.02079, 0.1793), (0.2746, 0.02079, 0.2284), (0.003071, 0.01633, 0.1757), (0.2752, 0.01633, 0.2248), (0.003553, 0.01125, 0.173), (0.2757, 0.01125, 0.2221), (0.00385, 0.005735, 0.1714), (0.276, 0.005735, 0.2205), (0.00395, 3.945e-07, 0.1708), (0.2761, 3.945e-07, 0.2199), (0.00385, -0.005734, 0.1714), (0.276, -0.005734, 0.2205), (0.003553, -0.01125, 0.173), (0.2757, -0.01125, 0.2221), (0.003071, -0.01633, 0.1757), (0.2752, -0.01633, 0.2248), (0.002422, -0.02078, 0.1793), (0.2746, -0.02078, 0.2284), (0.001632, -0.02444, 0.1837), (0.2738, -0.02444, 0.2328), (0.0007301, -0.02716, 0.1887), (0.2729, -0.02716, 0.2378), (-0.0002483, -0.02883, 0.1941), (0.2719, -0.02883, 0.2432), (-0.001266, -0.02939, 0.1998), (0.2709, -0.02939, 0.2488), (-0.002283, -0.02883, 0.2054), (0.2699, -0.02883, 0.2545), (-0.003262, -0.02716, 0.2108), (0.2689, -0.02716, 0.2599), (-0.004164, -0.02444, 0.2158), (0.268, -0.02444, 0.2649), (-0.004954, -0.02078, 0.2202), (0.2672, -0.02078, 0.2693), (-0.005603, -0.01633, 0.2238), (0.2665, -0.01633, 0.2729), (-0.006085, -0.01125, 0.2265), (0.2661, -0.01125, 0.2756), (-0.006382, -0.005734, 0.2281), (0.2658, -0.005734, 0.2772), (-0.006482, 4.206e-07, 0.2287), (0.2657, 4.206e-07, 0.2778), (-0.006382, 0.005735, 0.2281), (0.2658, 0.005735, 0.2772), (-0.006085, 0.01125, 0.2265), (0.2661, 0.01125, 0.2756), (-0.005603, 0.01633, 0.2238), (0.2665, 0.01633, 0.2729), (-0.004954, 0.02079, 0.2202), (0.2672, 0.02079, 0.2693), (-0.004164, 0.02444, 0.2158), (0.268, 0.02444, 0.2649), (-0.003262, 0.02716, 0.2108), (0.2689, 0.02716, 0.2599), (-0.002283, 0.02883, 0.2054), (0.2699, 0.02883, 0.2545), (0.2875, 0.01908, 0.2518), (0.2881, 0.01871, 0.2482), (0.2888, 0.01763, 0.2446), (0.2893, 0.01587, 0.2414), (0.2899, 0.01349, 0.2385), (0.2903, 0.0106, 0.2362), (0.2906, 0.007302, 0.2345), (0.2908, 0.003723, 0.2334), (0.2909, 3.976e-07, 0.233), (0.2908, -0.003722, 0.2334), (0.2906, -0.007301, 0.2345), (0.2903, -0.0106, 0.2362), (0.2899, -0.01349, 0.2385), (0.2893, -0.01586, 0.2414), (0.2888, -0.01763, 0.2446), (0.2881, -0.01871, 0.2482), (0.2875, -0.01908, 0.2518), (0.2868, -0.01871, 0.2555), (0.2862, -0.01763, 0.259), (0.2856, -0.01586, 0.2623), (0.2851, -0.01349, 0.2651), (0.2847, -0.0106, 0.2674), (0.2843, -0.007301, 0.2692), (0.2841, -0.003722, 0.2702), (0.2841, 4.146e-07, 0.2706), (0.2841, 0.003723, 0.2702), (0.2843, 0.007302, 0.2692), (0.2847, 0.0106, 0.2674), (0.2851, 0.01349, 0.2651), (0.2856, 0.01587, 0.2623), (0.2862, 0.01763, 0.259), (0.2868, 0.01871, 0.2555), (0.3104, 0.004305, 0.2374), (0.3105, 0.004222, 0.2366), (0.3107, 0.003977, 0.2358), (0.3108, 0.003579, 0.235), (0.3109, 0.003044, 0.2344), (0.311, 0.002392, 0.2339), (0.3111, 0.001648, 0.2335), (0.3111, 0.0008401, 0.2332), (0.3111, 3.987e-07, 0.2332), (0.3111, -0.0008393, 0.2332), (0.3111, -0.001647, 0.2335), (0.311, -0.002391, 0.2339), (0.3109, -0.003043, 0.2344), (0.3108, -0.003579, 0.235), (0.3107, -0.003976, 0.2358), (0.3105, -0.004221, 0.2366), (0.3104, -0.004304, 0.2374), (0.3102, -0.004221, 0.2382), (0.3101, -0.003976, 0.239), (0.3099, -0.003579, 0.2398), (0.3098, -0.003043, 0.2404), (0.3097, -0.002391, 0.2409), (0.3097, -0.001647, 0.2413), (0.3096, -0.0008393, 0.2416), (0.3096, 4.025e-07, 0.2416), (0.3096, 0.0008401, 0.2416), (0.3097, 0.001648, 0.2413), (0.3097, 0.002392, 0.2409), (0.3098, 0.003044, 0.2404), (0.3099, 0.003579, 0.2398), (0.3101, 0.003977, 0.239), (0.3102, 0.004222, 0.2382)], [], [(0, 1, 3, 2), (2, 3, 7, 6), (6, 7, 5, 4), (4, 5, 1, 0), (2, 6, 4, 0), (7, 3, 1, 5), (8, 9, 11, 10), (10, 11, 13, 12), (12, 13, 15, 14), (14, 15, 17, 16), (16, 17, 19, 18), (18, 19, 21, 20), (20, 21, 23, 22), (22, 23, 25, 24), (24, 25, 27, 26), (26, 27, 29, 28), (28, 29, 31, 30), (30, 31, 33, 32), (32, 33, 35, 34), (34, 35, 37, 36), (36, 37, 39, 38), (38, 39, 41, 40), (40, 41, 43, 42), (42, 43, 45, 44), (44, 45, 47, 46), (46, 47, 49, 48), (48, 49, 51, 50), (50, 51, 53, 52), (52, 53, 55, 54), (54, 55, 57, 56), (56, 57, 59, 58), (58, 59, 61, 60), (60, 61, 63, 62), (62, 63, 65, 64), (64, 65, 67, 66), (66, 67, 69, 68), (65, 63, 99, 100), (68, 69, 71, 70), (70, 71, 9, 8), (8, 10, 12, 14, 16, 18, 20, 22, 24, 26, 28, 30, 32, 34, 36, 38, 40, 42, 44, 46, 48, 50, 52, 54, 56, 58, 60, 62, 64, 66, 68, 70), (87, 86, 118, 119), (21, 19, 77, 78), (39, 37, 86, 87), (57, 55, 95, 96), (13, 11, 73, 74), (31, 29, 82, 83), (49, 47, 91, 92), (67, 65, 100, 101), (23, 21, 78, 79), (41, 39, 87, 88), (59, 57, 96, 97), (15, 13, 74, 75), (33, 31, 83, 84), (51, 49, 92, 93), (69, 67, 101, 102), (25, 23, 79, 80), (43, 41, 88, 89), (61, 59, 97, 98), (17, 15, 75, 76), (35, 33, 84, 85), (53, 51, 93, 94), (71, 69, 102, 103), (27, 25, 80, 81), (45, 43, 89, 90), (63, 61, 98, 99), (19, 17, 76, 77), (37, 35, 85, 86), (55, 53, 94, 95), (11, 9, 72, 73), (9, 71, 103, 72), (29, 27, 81, 82), (47, 45, 90, 91), (105, 104, 135, 134, 133, 132, 131, 130, 129, 128, 127, 126, 125, 124, 123, 122, 121, 120, 119, 118, 117, 116, 115, 114, 113, 112, 111, 110, 109, 108, 107, 106), (74, 73, 105, 106), (101, 100, 132, 133), (88, 87, 119, 120), (75, 74, 106, 107), (102, 101, 133, 134), (89, 88, 120, 121), (76, 75, 107, 108), (103, 102, 134, 135), (90, 89, 121, 122), (77, 76, 108, 109), (72, 103, 135, 104), (91, 90, 122, 123), (78, 77, 109, 110), (92, 91, 123, 124), (79, 78, 110, 111), (93, 92, 124, 125), (80, 79, 111, 112), (94, 93, 125, 126), (81, 80, 112, 113), (95, 94, 126, 127), (82, 81, 113, 114), (96, 95, 127, 128), (83, 82, 114, 115), (97, 96, 128, 129), (84, 83, 115, 116), (98, 97, 129, 130), (85, 84, 116, 117), (99, 98, 130, 131), (86, 85, 117, 118), (73, 72, 104, 105), (100, 99, 131, 132)])
me_cube_002.polygons.foreach_set('use_smooth', [0, 0, 0, 0, 0, 0, 1, 1, 1, 1, 1, 1, 1, 1, 1, 1, 1, 1, 1, 1, 1, 1, 1, 1, 1, 1, 1, 1, 1, 1, 1, 1, 1, 1, 1, 1, 1, 1, 1, 1, 1, 1, 1, 1, 1, 1, 1, 1, 1, 1, 1, 1, 1, 1, 1, 1, 1, 1, 1, 1, 1, 1, 1, 1, 1, 1, 1, 1, 1, 1, 1, 1, 1, 1, 1, 1, 1, 1, 1, 1, 1, 1, 1, 1, 1, 1, 1, 1, 1, 1, 1, 1, 1, 1, 1, 1, 1, 1, 1, 1, 1, 1, 1, 1])
_uv = me_cube_002.uv_layers.new(name='UVMap')
_uv.uv.foreach_set('vector', [0.375, 0.0, 0.625, 0.0, 0.625, 0.25, 0.375, 0.25, 0.375, 0.25, 0.625, 0.25, 0.625, 0.5, 0.375, 0.5, 0.375, 0.5, 0.625, 0.5, 0.625, 0.75, 0.375, 0.75, 0.375, 0.75, 0.625, 0.75, 0.625, 1.0, 0.375, 1.0, 0.125, 0.5, 0.375, 0.5, 0.375, 0.75, 0.125, 0.75, 0.625, 0.5, 0.875, 0.5, 0.875, 0.75, 0.625, 0.75, 1.0, 0.5, 1.0, 1.0, 0.9688, 1.0, 0.9688, 0.5, 0.9688, 0.5, 0.9688, 1.0, 0.9375, 1.0, 0.9375, 0.5, 0.9375, 0.5, 0.9375, 1.0, 0.9062, 1.0, 0.9062, 0.5, 0.9062, 0.5, 0.9062, 1.0, 0.875, 1.0, 0.875, 0.5, 0.875, 0.5, 0.875, 1.0, 0.8438, 1.0, 0.8438, 0.5, 0.8438, 0.5, 0.8438, 1.0, 0.8125, 1.0, 0.8125, 0.5, 0.8125, 0.5, 0.8125, 1.0, 0.7812, 1.0, 0.7812, 0.5, 0.7812, 0.5, 0.7812, 1.0, 0.75, 1.0, 0.75, 0.5, 0.75, 0.5, 0.75, 1.0, 0.7188, 1.0, 0.7188, 0.5, 0.7188, 0.5, 0.7188, 1.0, 0.6875, 1.0, 0.6875, 0.5, 0.6875, 0.5, 0.6875, 1.0, 0.6562, 1.0, 0.6562, 0.5, 0.6562, 0.5, 0.6562, 1.0, 0.625, 1.0, 0.625, 0.5, 0.625, 0.5, 0.625, 1.0, 0.5938, 1.0, 0.5938, 0.5, 0.5938, 0.5, 0.5938, 1.0, 0.5625, 1.0, 0.5625, 0.5, 0.5625, 0.5, 0.5625, 1.0, 0.5312, 1.0, 0.5312, 0.5, 0.5312, 0.5, 0.5312, 1.0, 0.5, 1.0, 0.5, 0.5, 0.5, 0.5, 0.5, 1.0, 0.4688, 1.0, 0.4688, 0.5, 0.4688, 0.5, 0.4688, 1.0, 0.4375, 1.0, 0.4375, 0.5, 0.4375, 0.5, 0.4375, 1.0, 0.4062, 1.0, 0.4062, 0.5, 0.4062, 0.5, 0.4062, 1.0, 0.375, 1.0, 0.375, 0.5, 0.375, 0.5, 0.375, 1.0, 0.3438, 1.0, 0.3438, 0.5, 0.3438, 0.5, 0.3438, 1.0, 0.3125, 1.0, 0.3125, 0.5, 0.3125, 0.5, 0.3125, 1.0, 0.2812, 1.0, 0.2812, 0.5, 0.2812, 0.5, 0.2812, 1.0, 0.25, 1.0, 0.25, 0.5, 0.25, 0.5, 0.25, 1.0, 0.2188, 1.0, 0.2188, 0.5, 0.2188, 0.5, 0.2188, 1.0, 0.1875, 1.0, 0.1875, 0.5, 0.1875, 0.5, 0.1875, 1.0, 0.1562, 1.0, 0.1562, 0.5, 0.1562, 0.5, 0.1562, 1.0, 0.125, 1.0, 0.125, 0.5, 0.125, 0.5, 0.125, 1.0, 0.09375, 1.0, 0.09375, 0.5, 0.09375, 0.5, 0.09375, 1.0, 0.0625, 1.0, 0.0625, 0.5, 0.125, 1.0, 0.1562, 1.0, 0.1562, 1.0, 0.125, 1.0, 0.0625, 0.5, 0.0625, 1.0, 0.03125, 1.0, 0.03125, 0.5, 0.03125, 0.5, 0.03125, 1.0, 0.0, 1.0, 0.0, 0.5, 0.75, 0.49, 0.7968, 0.4854, 0.8418, 0.4717, 0.8833, 0.4496, 0.9197, 0.4197, 0.9496, 0.3833, 0.9717, 0.3418, 0.9854, 0.2968, 0.99, 0.25, 0.9854, 0.2032, 0.9717, 0.1582, 0.9496, 0.1167, 0.9197, 0.08029, 0.8833, 0.05045, 0.8418, 0.02827, 0.7968, 0.01461, 0.75, 0.01, 0.7032, 0.01461, 0.6582, 0.02827, 0.6167, 0.05045, 0.5803, 0.08029, 0.5504, 0.1167, 0.5283, 0.1582, 0.5146, 0.2032, 0.51, 0.25, 0.5146, 0.2968, 0.5283, 0.3418, 0.5504, 0.3833, 0.5803, 0.4197, 0.6167, 0.4496, 0.6582, 0.4717, 0.7032, 0.4854, 0.5312, 1.0, 0.5625, 1.0, 0.5625, 1.0, 0.5312, 1.0, 0.8125, 1.0, 0.8438, 1.0, 0.8438, 1.0, 0.8125, 1.0, 0.5312, 1.0, 0.5625, 1.0, 0.5625, 1.0, 0.5312, 1.0, 0.25, 1.0, 0.2812, 1.0, 0.2812, 1.0, 0.25, 1.0, 0.9375, 1.0, 0.9688, 1.0, 0.9688, 1.0, 0.9375, 1.0, 0.6562, 1.0, 0.6875, 1.0, 0.6875, 1.0, 0.6562, 1.0, 0.375, 1.0, 0.4062, 1.0, 0.4062, 1.0, 0.375, 1.0, 0.09375, 1.0, 0.125, 1.0, 0.125, 1.0, 0.09375, 1.0, 0.7812, 1.0, 0.8125, 1.0, 0.8125, 1.0, 0.7812, 1.0, 0.5, 1.0, 0.5312, 1.0, 0.5312, 1.0, 0.5, 1.0, 0.2188, 1.0, 0.25, 1.0, 0.25, 1.0, 0.2188, 1.0, 0.9062, 1.0, 0.9375, 1.0, 0.9375, 1.0, 0.9062, 1.0, 0.625, 1.0, 0.6562, 1.0, 0.6562, 1.0, 0.625, 1.0, 0.3438, 1.0, 0.375, 1.0, 0.375, 1.0, 0.3438, 1.0, 0.0625, 1.0, 0.09375, 1.0, 0.09375, 1.0, 0.0625, 1.0, 0.75, 1.0, 0.7812, 1.0, 0.7812, 1.0, 0.75, 1.0, 0.4688, 1.0, 0.5, 1.0, 0.5, 1.0, 0.4688, 1.0, 0.1875, 1.0, 0.2188, 1.0, 0.2188, 1.0, 0.1875, 1.0, 0.875, 1.0, 0.9062, 1.0, 0.9062, 1.0, 0.875, 1.0, 0.5938, 1.0, 0.625, 1.0, 0.625, 1.0, 0.5938, 1.0, 0.3125, 1.0, 0.3438, 1.0, 0.3438, 1.0, 0.3125, 1.0, 0.03125, 1.0, 0.0625, 1.0, 0.0625, 1.0, 0.03125, 1.0, 0.7188, 1.0, 0.75, 1.0, 0.75, 1.0, 0.7188, 1.0, 0.4375, 1.0, 0.4688, 1.0, 0.4688, 1.0, 0.4375, 1.0, 0.1562, 1.0, 0.1875, 1.0, 0.1875, 1.0, 0.1562, 1.0, 0.8438, 1.0, 0.875, 1.0, 0.875, 1.0, 0.8438, 1.0, 0.5625, 1.0, 0.5938, 1.0, 0.5938, 1.0, 0.5625, 1.0, 0.2812, 1.0, 0.3125, 1.0, 0.3125, 1.0, 0.2812, 1.0, 0.9688, 1.0, 1.0, 1.0, 1.0, 1.0, 0.9688, 1.0, 0.0, 1.0, 0.03125, 1.0, 0.03125, 1.0, 0.0, 1.0, 0.6875, 1.0, 0.7188, 1.0, 0.7188, 1.0, 0.6875, 1.0, 0.4062, 1.0, 0.4375, 1.0, 0.4375, 1.0, 0.4062, 1.0, 0.2968, 0.4854, 0.25, 0.49, 0.2032, 0.4854, 0.1582, 0.4717, 0.1167, 0.4496, 0.08029, 0.4197, 0.05045, 0.3833, 0.02827, 0.3418, 0.01461, 0.2968, 0.01, 0.25, 0.01461, 0.2032, 0.02827, 0.1582, 0.05045, 0.1167, 0.08029, 0.08029, 0.1167, 0.05045, 0.1582, 0.02827, 0.2032, 0.01461, 0.25, 0.01, 0.2968, 0.01461, 0.3418, 0.02827, 0.3833, 0.05045, 0.4197, 0.08029, 0.4496, 0.1167, 0.4717, 0.1582, 0.4854, 0.2032, 0.49, 0.25, 0.4854, 0.2968, 0.4717, 0.3418, 0.4496, 0.3833, 0.4197, 0.4197, 0.3833, 0.4496, 0.3418, 0.4717, 0.9375, 1.0, 0.9688, 1.0, 0.9688, 1.0, 0.9375, 1.0, 0.09375, 1.0, 0.125, 1.0, 0.125, 1.0, 0.09375, 1.0, 0.5, 1.0, 0.5312, 1.0, 0.5312, 1.0, 0.5, 1.0, 0.9062, 1.0, 0.9375, 1.0, 0.9375, 1.0, 0.9062, 1.0, 0.0625, 1.0, 0.09375, 1.0, 0.09375, 1.0, 0.0625, 1.0, 0.4688, 1.0, 0.5, 1.0, 0.5, 1.0, 0.4688, 1.0, 0.875, 1.0, 0.9062, 1.0, 0.9062, 1.0, 0.875, 1.0, 0.03125, 1.0, 0.0625, 1.0, 0.0625, 1.0, 0.03125, 1.0, 0.4375, 1.0, 0.4688, 1.0, 0.4688, 1.0, 0.4375, 1.0, 0.8438, 1.0, 0.875, 1.0, 0.875, 1.0, 0.8438, 1.0, 0.0, 1.0, 0.03125, 1.0, 0.03125, 1.0, 0.0, 1.0, 0.4062, 1.0, 0.4375, 1.0, 0.4375, 1.0, 0.4062, 1.0, 0.8125, 1.0, 0.8438, 1.0, 0.8438, 1.0, 0.8125, 1.0, 0.375, 1.0, 0.4062, 1.0, 0.4062, 1.0, 0.375, 1.0, 0.7812, 1.0, 0.8125, 1.0, 0.8125, 1.0, 0.7812, 1.0, 0.3438, 1.0, 0.375, 1.0, 0.375, 1.0, 0.3438, 1.0, 0.75, 1.0, 0.7812, 1.0, 0.7812, 1.0, 0.75, 1.0, 0.3125, 1.0, 0.3438, 1.0, 0.3438, 1.0, 0.3125, 1.0, 0.7188, 1.0, 0.75, 1.0, 0.75, 1.0, 0.7188, 1.0, 0.2812, 1.0, 0.3125, 1.0, 0.3125, 1.0, 0.2812, 1.0, 0.6875, 1.0, 0.7188, 1.0, 0.7188, 1.0, 0.6875, 1.0, 0.25, 1.0, 0.2812, 1.0, 0.2812, 1.0, 0.25, 1.0, 0.6562, 1.0, 0.6875, 1.0, 0.6875, 1.0, 0.6562, 1.0, 0.2188, 1.0, 0.25, 1.0, 0.25, 1.0, 0.2188, 1.0, 0.625, 1.0, 0.6562, 1.0, 0.6562, 1.0, 0.625, 1.0, 0.1875, 1.0, 0.2188, 1.0, 0.2188, 1.0, 0.1875, 1.0, 0.5938, 1.0, 0.625, 1.0, 0.625, 1.0, 0.5938, 1.0, 0.1562, 1.0, 0.1875, 1.0, 0.1875, 1.0, 0.1562, 1.0, 0.5625, 1.0, 0.5938, 1.0, 0.5938, 1.0, 0.5625, 1.0, 0.9688, 1.0, 1.0, 1.0, 1.0, 1.0, 0.9688, 1.0, 0.125, 1.0, 0.1562, 1.0, 0.1562, 1.0, 0.125, 1.0])
me_cube_002.materials.append(mat_main)
me_cube_002.use_remesh_fix_poles = True
me_cube_002.use_remesh_preserve_attributes = False
me_cube_002.use_mirror_vertex_groups = False
me_cube_002.update()
me_cube_003 = bpy.data.meshes.new('Cube.003')
me_cube_003.from_pydata([(-2.073, -0.5, -0.03), (-2.073, -0.5, 0.03), (-2.073, 0.5, -0.03), (-2.073, 0.5, 0.03), (0.3, -0.5, -0.03), (0.3, -0.5, 0.03), (0.3, 0.5, -0.03), (0.3, 0.5, 0.03)], [], [(0, 1, 3, 2), (2, 3, 7, 6), (6, 7, 5, 4), (4, 5, 1, 0), (2, 6, 4, 0), (7, 3, 1, 5)])
_uv = me_cube_003.uv_layers.new(name='UVMap')
_uv.uv.foreach_set('vector', [0.375, 0.0, 0.625, 0.0, 0.625, 0.25, 0.375, 0.25, 0.375, 0.25, 0.625, 0.25, 0.625, 0.5, 0.375, 0.5, 0.375, 0.5, 0.625, 0.5, 0.625, 0.75, 0.375, 0.75, 0.375, 0.75, 0.625, 0.75, 0.625, 1.0, 0.375, 1.0, 0.125, 0.5, 0.375, 0.5, 0.375, 0.75, 0.125, 0.75, 0.625, 0.5, 0.875, 0.5, 0.875, 0.75, 0.625, 0.75])
me_cube_003.use_remesh_fix_poles = True
me_cube_003.use_remesh_preserve_attributes = False
me_cube_003.use_mirror_vertex_groups = False
me_cube_003.update()

# ---- objects
ob_camera = bpy.data.objects.new('Camera', cam_camera)
ob_cylinder = bpy.data.objects.new('Cylinder', me_cylinder)
ob_cube = bpy.data.objects.new('Cube', me_cube_001)
ob_cube_001 = bpy.data.objects.new('Cube.001', me_cube_002)
ob_cube_002 = bpy.data.objects.new('Cube.002', me_cube_002)
ob_cube_003 = bpy.data.objects.new('Cube.003', me_cube_002)
ob_cube_004 = bpy.data.objects.new('Cube.004', me_cube_002)
ob_wing_boolean = bpy.data.objects.new('Wing Boolean', me_cube_003)
ob_lighting = bpy.data.objects.new('Lighting', None)

# ---- transforms, parenting, visibility, modifiers, constraints
ob_camera.location = (0.0, 0.0, 10.0)
ob_camera.lock_rotations_4d = False
ob_camera.empty_display_type = 'ARROWS'
ob_camera.color = (0.0, 0.0, 0.0, 0.0)
ob_camera.display_type = 'WIRE'
ob_camera.lineart.crease_threshold = 0.0
ob_cylinder.location = (0.0, 0.0, 0.0)
ob_cylinder.lineart.crease_threshold = 0.0
_m = ob_cylinder.modifiers.new('Boolean', 'BOOLEAN')
_m.object = ob_wing_boolean
_m.solver = 'FAST'
_m = ob_cylinder.modifiers.new('Auto Smooth', 'NODES')
_m.node_group = ng_auto_smooth
_gi = [s.identifier for s in ng_auto_smooth.interface.items_tree if s.item_type == 'SOCKET' and s.in_out == 'INPUT']
_m[_gi[1]] = 0.5236  # Angle
ob_cube.location = (0.0, 0.0, 0.1817)
ob_cube.lineart.crease_threshold = 0.0
_m = ob_cube.modifiers.new('Bevel', 'BEVEL')
_m.segments = 3
_m.limit_method = 'WEIGHT'
_m = ob_cube.modifiers.new('Auto Smooth', 'NODES')
_m.node_group = ng_auto_smooth
_gi = [s.identifier for s in ng_auto_smooth.interface.items_tree if s.item_type == 'SOCKET' and s.in_out == 'INPUT']
_m[_gi[1]] = 0.5236  # Angle
ob_cube_001.location = (-4.0, 1.481e-07, 1.192e-07)
ob_cube_001.lineart.crease_threshold = 0.0
_m = ob_cube_001.modifiers.new('Auto Smooth', 'NODES')
_m.node_group = ng_auto_smooth
_gi = [s.identifier for s in ng_auto_smooth.interface.items_tree if s.item_type == 'SOCKET' and s.in_out == 'INPUT']
_m[_gi[1]] = 0.5236  # Angle
ob_cube_002.location = (-4.0, 1.481e-07, 1.192e-07)
ob_cube_002.rotation_euler = (1.571, -0.0, 0.0)
ob_cube_002.lineart.crease_threshold = 0.0
_m = ob_cube_002.modifiers.new('Auto Smooth', 'NODES')
_m.node_group = ng_auto_smooth
_gi = [s.identifier for s in ng_auto_smooth.interface.items_tree if s.item_type == 'SOCKET' and s.in_out == 'INPUT']
_m[_gi[1]] = 0.5236  # Angle
ob_cube_003.location = (-4.0, 1.481e-07, 1.192e-07)
ob_cube_003.rotation_euler = (3.142, -0.0, 0.0)
ob_cube_003.lineart.crease_threshold = 0.0
_m = ob_cube_003.modifiers.new('Auto Smooth', 'NODES')
_m.node_group = ng_auto_smooth
_gi = [s.identifier for s in ng_auto_smooth.interface.items_tree if s.item_type == 'SOCKET' and s.in_out == 'INPUT']
_m[_gi[1]] = 0.5236  # Angle
ob_cube_004.location = (-4.0, 1.481e-07, 1.192e-07)
ob_cube_004.rotation_euler = (4.712, -0.0, 0.0)
ob_cube_004.lineart.crease_threshold = 0.0
_m = ob_cube_004.modifiers.new('Auto Smooth', 'NODES')
_m.node_group = ng_auto_smooth
_gi = [s.identifier for s in ng_auto_smooth.interface.items_tree if s.item_type == 'SOCKET' and s.in_out == 'INPUT']
_m[_gi[1]] = 0.5236  # Angle
ob_wing_boolean.location = (0.0, 0.0, 0.1817)
ob_wing_boolean.hide_render = True
ob_wing_boolean.display_type = 'WIRE'
ob_wing_boolean.lineart.crease_threshold = 0.0
ob_lighting.location = (0.0, 0.0, 0.0)

# ---- collection membership
col_collection.objects.link(ob_camera)
col_collection.objects.link(ob_cylinder)
col_collection.objects.link(ob_cube)
col_collection.objects.link(ob_cube_001)
col_collection.objects.link(ob_cube_002)
col_collection.objects.link(ob_cube_003)
col_collection.objects.link(ob_cube_004)
col_collection.objects.link(ob_wing_boolean)
col_collection.objects.link(ob_lighting)

# ---- scene / render settings (as saved in the file)
scene.camera = ob_camera
scene.frame_start = 1; scene.frame_end = 250; scene.frame_set(1)
scene.render.engine = 'CYCLES'
scene.render.resolution_x = 128
scene.render.resolution_y = 65
scene.render.film_transparent = True
scene.cycles.samples = 128
scene.cycles.sampling_pattern = 'TABULATED_SOBOL'
scene.cycles.use_adaptive_sampling = False
scene.cycles.use_light_tree = False
scene.view_settings.view_transform = 'Filmic'
bpy.context.view_layer.update()

# ---- added for rendering (the .blend has no usable light): sun
light_auto_sun = bpy.data.lights.new('AutoSun', 'SUN')
light_auto_sun.energy = 3.0
light_auto_sun.angle = 0.0523599
ob_auto_sun = bpy.data.objects.new('AutoSun', light_auto_sun)
scene.collection.objects.link(ob_auto_sun)
ob_auto_sun.rotation_euler = (0.872665, 0.174533, 0.523599)
bpy.context.view_layer.update()
